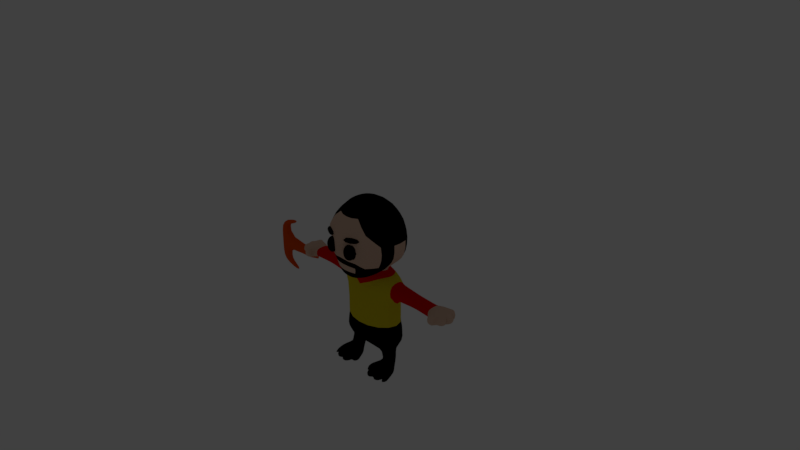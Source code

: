 # Source: enemy_explorer.blend  (saved by Blender 2.79.0; exported with 4.5.12 LTS)
import bpy
from mathutils import Matrix  # noqa: F401  (used for matrix-valued properties, if any)

bpy.ops.wm.read_factory_settings(use_empty=True)
scene = bpy.context.scene
scene.name = 'Scene'

# ---- collections
col_collection_1 = bpy.data.collections.new('Collection 1'); scene.collection.children.link(col_collection_1)
col_collection_11 = bpy.data.collections.new('Collection 11'); scene.collection.children.link(col_collection_11)
col_collection_11.hide_render = True
col_collection_11.hide_viewport = True

# ---- materials (node trees are filled in below, after node groups)
mat_skin = bpy.data.materials.new('skin')
mat_skin.alpha_threshold = 0.0
mat_skin.use_transparent_shadow = False
mat_skin.diffuse_color = (0.7484, 0.5089, 0.3786, 1.0)
mat_skin.roughness = 0.5
mat_skin.specular_intensity = 0.0
mat_skin.line_color = (0.0, 0.0, 0.0, 1.0)
mat_robe = bpy.data.materials.new('robe')
mat_robe.alpha_threshold = 0.0
mat_robe.use_transparent_shadow = False
mat_robe.diffuse_color = (0.8, 0.0, 0.0, 1.0)
mat_robe.roughness = 0.5
mat_robe.specular_intensity = 0.0
mat_hair = bpy.data.materials.new('hair')
mat_hair.alpha_threshold = 0.0
mat_hair.use_transparent_shadow = False
mat_hair.diffuse_color = (0.723, 0.5968, 0.0121, 1.0)
mat_hair.roughness = 0.5
mat_hair.specular_intensity = 0.0
mat_hair.line_color = (0.0, 0.0, 0.0, 1.0)
mat_eye = bpy.data.materials.new('eye')
mat_eye.alpha_threshold = 0.0
mat_eye.use_transparent_shadow = False
mat_eye.diffuse_color = (0.0, 0.0, 0.0, 1.0)
mat_eye.roughness = 0.5
mat_brown = bpy.data.materials.new('brown')
mat_brown.alpha_threshold = 0.0
mat_brown.use_transparent_shadow = False
mat_brown.diffuse_color = (0.8, 0.08273, 0.0, 1.0)
mat_brown.roughness = 0.5
mat_brown.specular_intensity = 0.0

# ---- material node trees

# ---- world
world_world = bpy.data.worlds.new('World'); scene.world = world_world
world_world.color = (0.05088, 0.05088, 0.05088)
world_world.use_sun_shadow = False
world_world.sun_shadow_jitter_overblur = 0.0
world_world.cycles.sampling_method = 'MANUAL'

# ---- cameras
cam_camera = bpy.data.cameras.new('Camera')
cam_camera.clip_end = 100.0
cam_camera.lens = 35.0
cam_camera.sensor_width = 32.0
cam_camera.sensor_height = 18.0
cam_camera.ortho_scale = 7.314
cam_camera.dof.focus_distance = 0.0
cam_camera.dof.aperture_fstop = 128.0

# ---- lights
light_lamp = bpy.data.lights.new('Lamp', 'POINT')
light_lamp.transmission_factor = 0.0
light_lamp.cutoff_distance = 30.0
light_lamp.energy = 100.0
light_lamp.shadow_buffer_clip_start = 1.001
light_lamp.shadow_soft_size = 0.1
light_lamp.shadow_maximum_resolution = 0.006
light_lamp.use_absolute_resolution = True

# ---- meshes
me_sphere_002 = bpy.data.meshes.new('Sphere.002')
me_sphere_002.from_pydata([(-0.2706, -0.2861, 0.7523), (-0.5, -0.4561, 0.7216), (-0.3827, -0.1534, 0.7523), (-0.7071, -0.1534, 0.7071), (-0.2706, -0.02079, 0.7523), (-0.5, 0.1411, 0.7216), (-0.5816, -0.3071, -1.688), (-0.322, -0.1677, -1.371), (-0.5816, -0.1267, -1.868), (-0.5816, -0.1763, -1.996), (-0.4914, -0.3445, -1.688), (-0.4149, -0.268, -1.76), (-0.3638, -0.2169, -1.868), (-0.3459, -0.199, -1.996), (-0.454, -0.4347, -1.735), (-0.3459, -0.4347, -1.76), (-0.2736, -0.4347, -1.868), (-0.2482, -0.4347, -1.996), (-0.5816, -0.4347, -1.722), (-0.4914, -0.5249, -1.742), (-0.4149, -0.6014, -1.76), (-0.3638, -0.6525, -1.868), (-0.3459, -0.6704, -1.996), (-0.5816, -0.5623, -1.742), (-0.5816, -0.6704, -1.76), (-0.5816, -0.7427, -1.868), (-0.5816, -0.768, -1.996), (-0.6718, -0.5249, -1.742), (-0.7482, -0.6014, -1.76), (-0.7993, -0.6525, -1.868), (-0.8173, -0.6704, -1.996), (-0.7091, -0.4347, -1.735), (-0.8173, -0.4347, -1.76), (-0.8895, -0.4347, -1.868), (-0.9149, -0.4347, -1.996), (-0.6718, -0.3445, -1.688), (-0.7482, -0.268, -1.76), (-0.7993, -0.2169, -1.868), (-0.8173, -0.199, -1.996), (-0.3664, -0.2116, -1.617), (-0.4258, -0.3551, -1.617), (-0.5693, -0.3539, -1.617), (-0.7127, -0.3551, -1.617), (-0.7722, -0.2116, -1.617), (-0.7127, -0.06818, -1.617), (-0.5693, -0.008751, -1.617), (-0.4258, -0.06818, -1.617), (-0.3814, -0.3111, -1.371), (-0.483, -0.3706, -1.371), (-0.6265, -0.3111, -1.371), (-0.6859, -0.1677, -1.371), (-0.6265, -0.02419, -1.371), (-0.483, 0.03524, -1.371), (-0.3814, -0.02419, -1.371), (-0.3982, -0.7617, -1.806), (-0.3577, -0.8022, -1.892), (-0.3435, -0.8164, -1.993), (-0.5303, -0.8164, -1.806), (-0.5303, -0.8737, -1.892), (-0.5303, -0.8938, -1.993), (-0.8383, -0.721, -1.847), (-0.8704, -0.753, -1.915), (-0.8817, -0.7643, -1.995), (-0.8817, -0.6163, -1.847), (-0.9271, -0.6163, -1.915), (-0.943, -0.6163, -1.995), (-0.6389, -0.7935, -1.814), (-0.6389, -0.8494, -1.898), (-0.6389, -0.869, -1.996), (-0.7678, -0.7401, -1.814), (-0.8073, -0.7796, -1.898), (-0.8212, -0.7935, -1.996), (-0.2589, -0.5573, -1.817), (-0.2058, -0.5573, -1.896), (-0.1872, -0.5573, -1.99), (-0.3096, -0.6797, -1.817), (-0.2721, -0.7172, -1.896), (-0.2589, -0.7304, -1.99), (-2.147, -0.1616, 0.203), (-1.002, -0.1492, 0.1252), (-2.147, -0.4015, 0.203), (-0.8, -0.3179, 0.1951), (-2.147, -0.4015, 0.3428), (-0.8, -0.3878, 0.3637), (-2.147, -0.4015, 0.4826), (-0.8, -0.3179, 0.5324), (-2.147, -0.1616, 0.4826), (-0.8, -0.1492, 0.6023), (-2.147, 0.07839, 0.4826), (-0.8, 0.01944, 0.5324), (-2.147, 0.07839, 0.3428), (-0.8, 0.08931, 0.3637), (-2.147, 0.07839, 0.203), (-0.8, 0.01944, 0.1951), (-2.471, -0.2213, 0.209), (-2.334, -0.1616, 0.1879), (-2.471, -0.2213, 0.4766), (-2.471, -0.2213, 0.3428), (-2.334, -0.1616, 0.4977), (-2.334, -0.4275, 0.3428), (-2.334, -0.4275, 0.1879), (-2.334, -0.4275, 0.4977), (-2.334, 0.1043, 0.4977), (-2.334, 0.1043, 0.1879), (-2.334, 0.1043, 0.3428), (-2.457, -0.02071, 0.3428), (-2.38, -0.4005, 0.3428), (-2.38, -0.4005, 0.4556), (-2.38, -0.4005, 0.23), (-2.457, -0.02071, 0.4556), (-2.457, -0.02071, 0.23), (-1.523, -0.1492, 0.1826), (-1.523, -0.2773, 0.2357), (-1.523, -0.3304, 0.3637), (-1.523, -0.2773, 0.4918), (-1.523, -0.1492, 0.5449), (-1.523, -0.02116, 0.4918), (-1.523, 0.03189, 0.3637), (-1.523, -0.02116, 0.2357), (-2.547, 0.05782, 0.244), (-2.547, 0.05782, 0.3343), (-2.547, 0.05782, 0.4246), (-2.436, 0.1714, 0.2104), (-2.436, 0.1714, 0.4583), (-2.436, 0.1714, 0.3343), (-2.603, -0.02199, 0.3325), (-2.603, -0.02199, 0.2451), (-2.603, -0.02199, 0.4199), (-2.616, -0.1974, 0.4361), (-2.616, -0.1974, 0.3325), (-2.616, -0.1974, 0.2288), (-2.512, -0.444, 0.4312), (-2.593, -0.2863, 0.4476), (-2.593, -0.2863, 0.238), (-2.512, -0.444, 0.2544), (-2.512, -0.444, 0.3428), (-2.593, -0.2863, 0.3428), (-2.16, -0.5248, 0.2291), (-2.326, -0.5459, 0.4688), (-2.326, -0.5459, 0.2168), (-2.326, -0.5459, 0.3428), (-2.16, -0.5248, 0.4565), (-2.16, -0.5248, 0.3428), (-2.029, -0.3283, 0.2364), (-2.029, -0.3417, 0.3492), (-2.029, -0.3283, 0.462), (-2.029, -0.1578, 0.4753), (-2.029, 0.01271, 0.462), (-2.029, 0.02607, 0.3492), (-2.029, 0.01271, 0.2364), (-2.029, -0.1578, 0.223), (-1.282, -0.1492, 0.1635), (-1.041, -0.1492, 0.1443), (-1.041, -0.3044, 0.2086), (-1.282, -0.2909, 0.2221), (-1.041, -0.3687, 0.3637), (-1.282, -0.3495, 0.3637), (-1.041, -0.3044, 0.5189), (-1.282, -0.2909, 0.5054), (-1.041, -0.1492, 0.5832), (-1.282, -0.1492, 0.564), (-1.041, 0.005907, 0.5189), (-1.282, -0.007627, 0.5054), (-1.041, 0.07017, 0.3637), (-1.282, 0.05103, 0.3637), (-1.041, 0.005907, 0.2086), (-1.282, -0.007627, 0.2221), (-1.776, -0.1535, 0.2028), (-1.776, -0.3028, 0.236), (-1.776, -0.336, 0.3565), (-1.776, -0.3028, 0.4769), (-1.776, -0.1535, 0.5101), (-1.776, -0.004228, 0.4769), (-1.776, 0.02898, 0.3565), (-1.776, -0.004228, 0.236), (-0.6533, -0.5476, 0.3972), (-0.571, -0.5797, 0.01449), (-0.5919, -0.5797, -0.3682), (-0.6895, -0.5692, -1.135), (-0.8639, -0.1575, 0.01449), (-0.8848, -0.1575, -0.3682), (-0.975, -0.1575, -1.135), (-1.995, -0.3409, 0.3502), (-0.6533, 0.2326, 0.3972), (-0.571, 0.2647, 0.01449), (-0.5919, 0.2647, -0.3682), (-0.6895, 0.2542, -1.135), (-1.995, -0.3249, 0.2363), (-0.5875, -0.5771, -0.6739), (-0.5936, -0.5745, -0.7548), (-0.652, -0.5718, -0.8711), (-0.8786, -0.1575, -0.6739), (-0.8828, -0.1575, -0.7548), (-0.9394, -0.1575, -0.8711), (-0.5875, 0.2621, -0.6739), (-0.5936, 0.2594, -0.7548), (-0.652, 0.2568, -0.8711), (-1.995, -0.3249, 0.464), (-1.995, -0.1572, 0.48), (-1.995, 0.01043, 0.464), (-1.995, 0.02646, 0.3502), (-1.995, 0.01043, 0.2363), (-1.995, -0.1572, 0.2203), (-0.2706, -0.06759, 2.603), (-0.4948, 0.1618, 2.387), (-0.6216, 0.3151, 2.062), (-0.6661, 0.3689, 1.68), (-0.6216, 0.3151, 1.297), (-0.4948, 0.07459, 0.9724), (-0.3827, -0.3382, 2.603), (-0.6661, -0.3382, 2.387), (-0.8454, -0.3382, 2.062), (-0.9084, -0.3382, 1.68), (-0.9047, -0.3382, 1.297), (-0.6661, -0.4254, 0.9724), (-0.3827, -0.6798, 0.7556), (-0.2706, -0.6088, 2.603), (-0.4948, -0.8382, 2.387), (-0.6216, -0.9915, 2.062), (-0.6174, -0.9906, 1.68), (-0.5729, -0.9368, 1.297), (-0.4948, -0.9254, 0.9724), (-0.2706, -0.9504, 0.7556), (-0.3415, -0.7792, 0.7556), (-0.6032, -0.6091, 0.9724), (-0.7632, -0.5782, 1.297), (-0.8194, -0.5979, 1.68), (-0.7632, -0.5782, 2.062), (-0.6032, -0.5219, 2.387), (-0.3415, -0.4376, 2.603), (-0.9054, 0.08301, 1.297), (-0.9059, 0.1177, 1.68), (-0.8439, 0.08301, 2.062), (-0.5557, -0.01582, 2.387), (-0.3104, -0.1637, 2.603), (-0.3104, -0.5053, 0.7556), (-0.5557, -0.103, 0.9724), (-0.5983, 0.2414, 1.111), (-0.7427, -0.3882, 1.111), (-0.5003, -0.8989, 1.111), (-0.6715, -0.5959, 1.111), (-0.7548, -0.02359, 1.111), (-0.4069, -1.099, 2.062), (-0.3305, -0.9205, 2.387), (-0.1631, -0.6533, 2.603), (-0.1631, -0.995, 0.7556), (-0.3305, -1.008, 0.9724), (-0.4069, -1.099, 1.297), (-0.3631, -1.047, 1.111), (-0.3073, -1.158, 1.778), (-0.26, -1.179, 1.765), (-0.2198, -1.198, 1.726), (-0.193, -1.21, 1.669), (-0.1836, -1.214, 1.601), (-0.193, -1.21, 1.533), (-0.2198, -1.198, 1.476), (-0.26, -1.179, 1.437), (-0.3073, -1.158, 1.424), (-0.2449, -1.223, 1.803), (-0.2065, -1.262, 1.756), (-0.1807, -1.288, 1.685), (-0.1717, -1.297, 1.601), (-0.1807, -1.288, 1.517), (-0.2065, -1.262, 1.446), (-0.2449, -1.223, 1.399), (-0.2903, -1.242, 1.803), (-0.2903, -1.297, 1.756), (-0.2903, -1.333, 1.685), (-0.2903, -1.346, 1.601), (-0.2903, -1.333, 1.517), (-0.2903, -1.297, 1.446), (-0.2903, -1.242, 1.399), (-0.3357, -1.223, 1.803), (-0.3742, -1.262, 1.756), (-0.3999, -1.288, 1.685), (-0.409, -1.297, 1.601), (-0.3999, -1.288, 1.517), (-0.3742, -1.262, 1.446), (-0.3357, -1.223, 1.399), (-0.3545, -1.178, 1.803), (-0.409, -1.178, 1.756), (-0.4453, -1.178, 1.685), (-0.4581, -1.178, 1.601), (-0.4453, -1.178, 1.517), (-0.409, -1.178, 1.446), (-0.3545, -1.178, 1.399), (-0.3398, -1.14, 1.765), (-0.3673, -1.125, 1.726), (-0.3857, -1.115, 1.669), (-0.3921, -1.112, 1.601), (-0.3857, -1.115, 1.533), (-0.3673, -1.125, 1.476), (-0.3398, -1.14, 1.437), (-0.5602, -1.173, 1.851), (-0.5602, -1.173, 1.999), (-0.1753, -1.244, 1.851), (-0.1753, -1.244, 1.999), (-0.1766, -1.344, 1.851), (-0.1766, -1.344, 1.999), (-0.5588, -1.073, 1.999), (-0.5588, -1.073, 1.851), (0.2706, -0.2861, 0.7523), (0.5, -0.4561, 0.7216), (0.3827, -0.1534, 0.7523), (0.7071, -0.1534, 0.7071), (0.2706, -0.02079, 0.7523), (0.5, 0.1411, 0.7216), (0.5816, -0.3071, -1.688), (0.322, -0.1677, -1.371), (0.5816, -0.1267, -1.868), (0.5816, -0.1763, -1.996), (0.4914, -0.3445, -1.688), (0.4149, -0.268, -1.76), (0.3638, -0.2169, -1.868), (0.3459, -0.199, -1.996), (0.454, -0.4347, -1.735), (0.3459, -0.4347, -1.76), (0.2736, -0.4347, -1.868), (0.2482, -0.4347, -1.996), (0.5816, -0.4347, -1.722), (0.4914, -0.5249, -1.742), (0.4149, -0.6014, -1.76), (0.3638, -0.6525, -1.868), (0.3459, -0.6704, -1.996), (0.5816, -0.5623, -1.742), (0.5816, -0.6704, -1.76), (0.5816, -0.7427, -1.868), (0.5816, -0.768, -1.996), (0.6718, -0.5249, -1.742), (0.7482, -0.6014, -1.76), (0.7993, -0.6525, -1.868), (0.8173, -0.6704, -1.996), (0.7091, -0.4347, -1.735), (0.8173, -0.4347, -1.76), (0.8895, -0.4347, -1.868), (0.9149, -0.4347, -1.996), (0.6718, -0.3445, -1.688), (0.7482, -0.268, -1.76), (0.7993, -0.2169, -1.868), (0.8173, -0.199, -1.996), (0.3664, -0.2116, -1.617), (0.4258, -0.3551, -1.617), (0.5693, -0.3539, -1.617), (0.7127, -0.3551, -1.617), (0.7722, -0.2116, -1.617), (0.7127, -0.06818, -1.617), (0.5693, -0.008751, -1.617), (0.4258, -0.06818, -1.617), (0.3814, -0.3111, -1.371), (0.483, -0.3706, -1.371), (0.6265, -0.3111, -1.371), (0.6859, -0.1677, -1.371), (0.6265, -0.02419, -1.371), (0.483, 0.03524, -1.371), (0.3814, -0.02419, -1.371), (0.3982, -0.7617, -1.806), (0.3577, -0.8022, -1.892), (0.3435, -0.8164, -1.993), (0.5303, -0.8164, -1.806), (0.5303, -0.8737, -1.892), (0.5303, -0.8938, -1.993), (0.8383, -0.721, -1.847), (0.8704, -0.753, -1.915), (0.8817, -0.7643, -1.995), (0.8817, -0.6163, -1.847), (0.9271, -0.6163, -1.915), (0.943, -0.6163, -1.995), (0.6389, -0.7935, -1.814), (0.6389, -0.8494, -1.898), (0.6389, -0.869, -1.996), (0.7678, -0.7401, -1.814), (0.8073, -0.7796, -1.898), (0.8212, -0.7935, -1.996), (0.2589, -0.5573, -1.817), (0.2058, -0.5573, -1.896), (0.1872, -0.5573, -1.99), (0.3096, -0.6797, -1.817), (0.2721, -0.7172, -1.896), (0.2589, -0.7304, -1.99), (2.147, -0.1616, 0.203), (1.002, -0.1492, 0.1252), (2.147, -0.4015, 0.203), (0.8, -0.3179, 0.1951), (2.147, -0.4015, 0.3428), (0.8, -0.3878, 0.3637), (2.147, -0.4015, 0.4826), (0.8, -0.3179, 0.5324), (2.147, -0.1616, 0.4826), (0.8, -0.1492, 0.6023), (2.147, 0.07839, 0.4826), (0.8, 0.01944, 0.5324), (2.147, 0.07839, 0.3428), (0.8, 0.08931, 0.3637), (2.147, 0.07839, 0.203), (0.8, 0.01944, 0.1951), (2.471, -0.2213, 0.209), (2.334, -0.1616, 0.1879), (2.471, -0.2213, 0.4766), (2.471, -0.2213, 0.3428), (2.334, -0.1616, 0.4977), (2.334, -0.4275, 0.3428), (2.334, -0.4275, 0.1879), (2.334, -0.4275, 0.4977), (2.334, 0.1043, 0.4977), (2.334, 0.1043, 0.1879), (2.334, 0.1043, 0.3428), (2.457, -0.02071, 0.3428), (2.38, -0.4005, 0.3428), (2.38, -0.4005, 0.4556), (2.38, -0.4005, 0.23), (2.457, -0.02071, 0.4556), (2.457, -0.02071, 0.23), (1.523, -0.1492, 0.1826), (1.523, -0.2773, 0.2357), (1.523, -0.3304, 0.3637), (1.523, -0.2773, 0.4918), (1.523, -0.1492, 0.5449), (1.523, -0.02116, 0.4918), (1.523, 0.03189, 0.3637), (1.523, -0.02116, 0.2357), (2.547, 0.05782, 0.244), (2.547, 0.05782, 0.3343), (2.547, 0.05782, 0.4246), (2.436, 0.1714, 0.2104), (2.436, 0.1714, 0.4583), (2.436, 0.1714, 0.3343), (2.603, -0.02199, 0.3325), (2.603, -0.02199, 0.2451), (2.603, -0.02199, 0.4199), (2.616, -0.1974, 0.4361), (2.616, -0.1974, 0.3325), (2.616, -0.1974, 0.2288), (2.512, -0.444, 0.4312), (2.593, -0.2863, 0.4476), (2.593, -0.2863, 0.238), (2.512, -0.444, 0.2544), (2.512, -0.444, 0.3428), (2.593, -0.2863, 0.3428), (2.16, -0.5248, 0.2291), (2.326, -0.5459, 0.4688), (2.326, -0.5459, 0.2168), (2.326, -0.5459, 0.3428), (2.16, -0.5248, 0.4565), (2.16, -0.5248, 0.3428), (2.029, -0.3283, 0.2364), (2.029, -0.3417, 0.3492), (2.029, -0.3283, 0.462), (2.029, -0.1578, 0.4753), (2.029, 0.01271, 0.462), (2.029, 0.02607, 0.3492), (2.029, 0.01271, 0.2364), (2.029, -0.1578, 0.223), (1.282, -0.1492, 0.1635), (1.041, -0.1492, 0.1443), (1.041, -0.3044, 0.2086), (1.282, -0.2909, 0.2221), (1.041, -0.3687, 0.3637), (1.282, -0.3495, 0.3637), (1.041, -0.3044, 0.5189), (1.282, -0.2909, 0.5054), (1.041, -0.1492, 0.5832), (1.282, -0.1492, 0.564), (1.041, 0.005907, 0.5189), (1.282, -0.007627, 0.5054), (1.041, 0.07017, 0.3637), (1.282, 0.05103, 0.3637), (1.041, 0.005907, 0.2086), (1.282, -0.007627, 0.2221), (1.776, -0.1535, 0.2028), (1.776, -0.3028, 0.236), (1.776, -0.336, 0.3565), (1.776, -0.3028, 0.4769), (1.776, -0.1535, 0.5101), (1.776, -0.004228, 0.4769), (1.776, 0.02898, 0.3565), (1.776, -0.004228, 0.236), (0.6533, -0.5476, 0.3972), (0.571, -0.5797, 0.01449), (0.5919, -0.5797, -0.3682), (0.6895, -0.5692, -1.135), (0.8639, -0.1575, 0.01449), (0.8848, -0.1575, -0.3682), (0.975, -0.1575, -1.135), (1.995, -0.3409, 0.3502), (0.6533, 0.2326, 0.3972), (0.571, 0.2647, 0.01449), (0.5919, 0.2647, -0.3682), (0.6895, 0.2542, -1.135), (1.995, -0.3249, 0.2363), (0.5875, -0.5771, -0.6739), (0.5936, -0.5745, -0.7548), (0.652, -0.5718, -0.8711), (0.8786, -0.1575, -0.6739), (0.8828, -0.1575, -0.7548), (0.9394, -0.1575, -0.8711), (0.5875, 0.2621, -0.6739), (0.5936, 0.2594, -0.7548), (0.652, 0.2568, -0.8711), (1.995, -0.3249, 0.464), (1.995, -0.1572, 0.48), (1.995, 0.01043, 0.464), (1.995, 0.02646, 0.3502), (1.995, 0.01043, 0.2363), (1.995, -0.1572, 0.2203), (0.2706, -0.06759, 2.603), (0.4948, 0.1618, 2.387), (0.6216, 0.3151, 2.062), (0.6661, 0.3689, 1.68), (0.6216, 0.3151, 1.297), (0.4948, 0.07459, 0.9724), (0.3827, -0.3382, 2.603), (0.6661, -0.3382, 2.387), (0.8454, -0.3382, 2.062), (0.9084, -0.3382, 1.68), (0.9047, -0.3382, 1.297), (0.6661, -0.4254, 0.9724), (0.3827, -0.6798, 0.7556), (0.2706, -0.6088, 2.603), (0.4948, -0.8382, 2.387), (0.6216, -0.9915, 2.062), (0.6174, -0.9906, 1.68), (0.5729, -0.9368, 1.297), (0.4948, -0.9254, 0.9724), (0.2706, -0.9504, 0.7556), (0.3415, -0.7792, 0.7556), (0.6032, -0.6091, 0.9724), (0.7632, -0.5782, 1.297), (0.8194, -0.5979, 1.68), (0.7632, -0.5782, 2.062), (0.6032, -0.5219, 2.387), (0.3415, -0.4376, 2.603), (0.9054, 0.08301, 1.297), (0.9059, 0.1177, 1.68), (0.8439, 0.08301, 2.062), (0.5557, -0.01582, 2.387), (0.3104, -0.1637, 2.603), (0.3104, -0.5053, 0.7556), (0.5557, -0.103, 0.9724), (0.5983, 0.2414, 1.111), (0.7427, -0.3882, 1.111), (0.5003, -0.8989, 1.111), (0.6715, -0.5959, 1.111), (0.7548, -0.02359, 1.111), (0.4069, -1.099, 2.062), (0.3305, -0.9205, 2.387), (0.1631, -0.6533, 2.603), (0.1631, -0.995, 0.7556), (0.3305, -1.008, 0.9724), (0.4069, -1.099, 1.297), (0.3631, -1.047, 1.111), (0.3073, -1.158, 1.778), (0.26, -1.179, 1.765), (0.2198, -1.198, 1.726), (0.193, -1.21, 1.669), (0.1836, -1.214, 1.601), (0.193, -1.21, 1.533), (0.2198, -1.198, 1.476), (0.26, -1.179, 1.437), (0.3073, -1.158, 1.424), (0.2449, -1.223, 1.803), (0.2065, -1.262, 1.756), (0.1807, -1.288, 1.685), (0.1717, -1.297, 1.601), (0.1807, -1.288, 1.517), (0.2065, -1.262, 1.446), (0.2449, -1.223, 1.399), (0.2903, -1.242, 1.803), (0.2903, -1.297, 1.756), (0.2903, -1.333, 1.685), (0.2903, -1.346, 1.601), (0.2903, -1.333, 1.517), (0.2903, -1.297, 1.446), (0.2903, -1.242, 1.399), (0.3357, -1.223, 1.803), (0.3742, -1.262, 1.756), (0.3999, -1.288, 1.685), (0.409, -1.297, 1.601), (0.3999, -1.288, 1.517), (0.3742, -1.262, 1.446), (0.3357, -1.223, 1.399), (0.3545, -1.178, 1.803), (0.409, -1.178, 1.756), (0.4453, -1.178, 1.685), (0.4581, -1.178, 1.601), (0.4453, -1.178, 1.517), (0.409, -1.178, 1.446), (0.3545, -1.178, 1.399), (0.3398, -1.14, 1.765), (0.3673, -1.125, 1.726), (0.3857, -1.115, 1.669), (0.3921, -1.112, 1.601), (0.3857, -1.115, 1.533), (0.3673, -1.125, 1.476), (0.3398, -1.14, 1.437), (0.5602, -1.173, 1.851), (0.5602, -1.173, 1.999), (0.1753, -1.244, 1.851), (0.1753, -1.244, 1.999), (0.1766, -1.344, 1.851), (0.1766, -1.344, 1.999), (0.5588, -1.073, 1.999), (0.5588, -1.073, 1.851), (0.0, -0.5797, 0.7216), (0.0, 0.03415, 0.7523), (0.0, 0.2647, 0.7216), (0.0, 0.4396, 0.01449), (0.0, -0.7092, 0.3972), (0.0, -0.7546, 0.01449), (0.0, -0.7546, -0.3682), (0.0, -0.7397, -1.135), (0.0, -0.1575, -1.135), (0.0, 0.3942, 0.3972), (0.0, 0.4396, -0.3682), (0.0, 0.4247, -1.135), (0.0, -0.7509, -0.6739), (0.0, -0.7472, -0.7548), (0.0, -0.7434, -0.8711), (0.0, 0.4359, -0.6739), (0.0, 0.4322, -0.7548), (0.0, 0.4284, -0.8711), (0.0, 0.6618, 1.68), (0.0, -0.3382, 2.68), (0.0, -0.7209, 2.603), (0.0, -1.045, 2.387), (0.0, -1.262, 2.062), (0.0, -1.338, 1.68), (0.0, -1.262, 1.364), (0.0, -1.133, 0.9932), (0.0, -1.062, 0.7556), (0.0, 0.04449, 2.603), (0.0, 0.3689, 2.387), (0.0, 0.5857, 2.062), (0.0, 0.6739, 1.297), (0.0, 0.2817, 0.9724), (0.0, -1.188, 1.195), (0.0, 0.5258, 1.111), (-3.29, -0.3174, 0.7266), (-3.608, -0.3569, 0.2865), (-3.29, -0.1734, 0.7266), (-3.608, -0.1339, 0.2865), (-3.341, -0.1339, 0.6559), (-2.048, -0.3569, 0.2865), (-3.341, -0.3569, 0.6559), (-2.048, -0.1339, 0.2865), (-3.608, -0.1339, 0.6559), (-3.341, -0.1339, 0.2865), (-3.608, -0.3569, 0.6559), (-3.341, -0.3569, 0.2865), (-3.431, -0.3174, 0.8266), (-3.431, -0.1734, 0.8266), (-2.951, -0.2813, 0.8723), (-2.993, -0.2813, 0.9472), (-2.951, -0.2095, 0.8723), (-2.993, -0.2095, 0.9472), (-3.29, -0.3174, -0.3766), (-3.608, -0.3569, 0.06347), (-3.29, -0.1734, -0.3766), (-3.608, -0.1339, 0.06347), (-3.341, -0.1339, -0.3059), (-2.048, -0.3569, 0.06347), (-3.341, -0.3569, -0.3059), (-2.048, -0.1339, 0.06347), (-3.608, -0.1339, -0.3059), (-3.341, -0.1339, 0.06347), (-3.608, -0.3569, -0.3059), (-3.341, -0.3569, 0.06347), (-3.608, -0.3569, 0.175), (-3.608, -0.1339, 0.175), (-2.048, -0.1339, 0.175), (-2.048, -0.3569, 0.175), (-3.341, -0.3569, 0.175), (-3.341, -0.1339, 0.175), (-3.431, -0.3174, -0.4766), (-3.431, -0.1734, -0.4766), (-2.951, -0.2813, -0.5223), (-2.993, -0.2813, -0.5972), (-2.951, -0.2095, -0.5223), (-2.993, -0.2095, -0.5972)], [], [(152, 79, 81, 153), (1, 0, 2, 3), (3, 2, 4, 5), (5, 4, 603, 604), (9, 8, 12, 13), (45, 52, 53, 46), (44, 51, 52, 45), (13, 12, 16, 17), (12, 11, 15, 16), (11, 10, 14, 15), (22, 17, 74, 77), (15, 20, 75, 72), (15, 14, 19, 20), (32, 33, 64, 63), (33, 34, 65, 64), (20, 19, 23, 24), (30, 26, 68, 71), (24, 28, 69, 66), (24, 23, 27, 28), (34, 30, 62, 65), (28, 32, 63, 60), (28, 27, 31, 32), (9, 13, 17, 22, 26, 30, 34, 38), (34, 33, 37, 38), (33, 32, 36, 37), (32, 31, 35, 36), (6, 18, 10), (10, 18, 14), (14, 18, 19), (19, 18, 23), (23, 18, 27), (27, 18, 31), (31, 18, 35), (38, 37, 8, 9), (46, 53, 7, 39), (43, 50, 51, 44), (35, 18, 6), (42, 49, 50, 43), (41, 48, 49, 42), (40, 47, 48, 41), (39, 7, 47, 40), (42, 35, 6, 41), (41, 6, 10, 40), (36, 35, 42, 43), (37, 36, 43, 44), (45, 8, 37, 44), (8, 45, 46, 12), (10, 11, 39, 40), (11, 12, 46, 39), (56, 55, 58, 59), (55, 54, 57, 58), (61, 60, 63, 64), (30, 29, 61, 62), (29, 28, 60, 61), (20, 24, 57, 54), (26, 22, 56, 59), (25, 26, 59, 58), (24, 25, 58, 57), (22, 21, 55, 56), (21, 20, 54, 55), (68, 67, 70, 71), (67, 66, 69, 70), (29, 30, 71, 70), (28, 29, 70, 69), (26, 25, 67, 68), (25, 24, 66, 67), (74, 73, 76, 77), (73, 72, 75, 76), (21, 22, 77, 76), (20, 21, 76, 75), (17, 16, 73, 74), (16, 15, 72, 73), (153, 81, 83, 155), (155, 83, 85, 157), (157, 85, 87, 159), (159, 87, 89, 161), (161, 89, 91, 163), (165, 93, 79, 152), (163, 91, 93, 165), (87, 85, 1, 3), (89, 87, 3, 5), (101, 84, 86, 98), (98, 86, 88, 102), (110, 103, 95, 94), (107, 101, 98, 96), (101, 107, 106, 99), (96, 98, 102, 109), (94, 95, 100, 108), (102, 88, 90, 104), (104, 90, 92, 103), (99, 106, 108, 100), (95, 78, 80, 100), (173, 117, 118, 174), (174, 118, 111, 167), (172, 116, 117, 173), (171, 115, 116, 172), (170, 114, 115, 171), (169, 113, 114, 170), (168, 112, 113, 169), (167, 111, 112, 168), (103, 92, 78, 95), (104, 103, 122, 124), (109, 102, 123, 121), (102, 104, 124, 123), (103, 110, 119, 122), (110, 105, 120, 119), (105, 109, 121, 120), (94, 97, 129, 130), (110, 94, 130, 126), (97, 96, 128, 129), (96, 109, 127, 128), (105, 110, 126, 125), (109, 105, 125, 127), (97, 94, 133, 136), (96, 97, 136, 132), (106, 107, 131, 135), (108, 106, 135, 134), (107, 96, 132, 131), (94, 108, 134, 133), (80, 82, 142, 137), (82, 84, 141, 142), (122, 119, 120, 121, 123, 124), (101, 99, 140, 138), (133, 134, 135, 131, 132, 136), (100, 80, 137, 139), (84, 101, 138, 141), (142, 141, 138, 140, 139, 137), (99, 100, 139, 140), (129, 128, 127, 125, 126, 130), (78, 150, 143, 80), (80, 143, 144, 82), (82, 144, 145, 84), (84, 145, 146, 86), (86, 146, 147, 88), (88, 147, 148, 90), (92, 149, 150, 78), (90, 148, 149, 92), (1, 602, 0), (117, 164, 166, 118), (164, 163, 165, 166), (118, 166, 151, 111), (166, 165, 152, 151), (116, 162, 164, 117), (162, 161, 163, 164), (115, 160, 162, 116), (160, 159, 161, 162), (114, 158, 160, 115), (158, 157, 159, 160), (113, 156, 158, 114), (156, 155, 157, 158), (112, 154, 156, 113), (154, 153, 155, 156), (111, 151, 154, 112), (151, 152, 153, 154), (202, 167, 168, 187), (187, 168, 169, 182), (182, 169, 170, 197), (197, 170, 171, 198), (198, 171, 172, 199), (199, 172, 173, 200), (201, 174, 167, 202), (200, 173, 174, 201), (48, 609, 178, 49), (608, 607, 176, 177), (175, 606, 1), (614, 608, 177, 188), (607, 606, 175, 176), (188, 177, 180, 191), (49, 178, 181, 50), (177, 176, 179, 180), (191, 180, 185, 194), (50, 181, 186, 51), (180, 179, 184, 185), (51, 186, 613, 52), (185, 184, 605, 612), (604, 611, 5), (194, 185, 612, 617), (186, 196, 619, 613), (196, 195, 618, 619), (195, 194, 617, 618), (181, 193, 196, 186), (193, 192, 195, 196), (192, 191, 194, 195), (178, 190, 193, 181), (190, 189, 192, 193), (189, 188, 191, 192), (609, 616, 190, 178), (616, 615, 189, 190), (615, 614, 188, 189), (79, 179, 81), (184, 179, 93), (93, 91, 183, 184), (81, 176, 175, 83), (1, 85, 83, 175), (5, 183, 91, 89), (148, 200, 201, 149), (149, 201, 202, 150), (147, 199, 200, 148), (146, 198, 199, 147), (145, 197, 198, 146), (144, 182, 197, 145), (143, 187, 182, 144), (150, 202, 187, 143), (630, 204, 203, 629), (4, 2, 208), (632, 207, 206, 620), (631, 205, 204, 630), (629, 203, 621), (4, 208, 633, 603), (620, 206, 205, 631), (230, 213, 212, 231), (232, 211, 210, 233), (203, 234, 209, 621), (602, 215, 235, 0), (231, 212, 211, 232), (233, 210, 209, 234), (235, 215, 214, 236), (602, 222, 223, 215), (240, 239, 220, 225), (219, 218, 226), (228, 217, 216, 229), (223, 222, 221, 224), (225, 220, 219, 226), (227, 218, 217, 228), (209, 229, 216, 621), (247, 257, 292, 220), (243, 623, 622), (245, 628, 627, 246), (256, 257, 247, 626), (242, 624, 623, 243), (216, 244, 622, 621), (602, 628, 245, 222), (248, 634, 626, 247), (211, 227, 228, 210), (213, 225, 226, 212), (215, 223, 224, 214), (210, 228, 229, 209), (212, 226, 227, 211), (0, 235, 236, 208), (204, 233, 234, 203), (206, 231, 232, 205), (205, 232, 233, 204), (207, 230, 231, 206), (208, 236, 241, 237), (214, 224, 240, 238), (224, 221, 239, 240), (236, 214, 238, 241), (633, 208, 237, 635), (221, 246, 248, 239), (248, 247, 239), (217, 218, 243), (219, 289, 288), (222, 245, 246, 221), (217, 243, 244, 216), (290, 289, 220), (627, 634, 248, 246), (247, 220, 239), (257, 256, 264), (255, 254, 262, 263), (253, 252, 260, 261), (251, 250, 258, 259), (256, 255, 263, 264), (254, 253, 261, 262), (252, 251, 259, 260), (250, 249, 258), (259, 258, 265, 266), (264, 263, 270, 271), (262, 261, 268, 269), (260, 259, 266, 267), (258, 249, 265), (257, 264, 271), (263, 262, 269, 270), (261, 260, 267, 268), (271, 270, 277, 278), (269, 268, 275, 276), (267, 266, 273, 274), (265, 249, 272), (257, 271, 278), (270, 269, 276, 277), (268, 267, 274, 275), (266, 265, 272, 273), (272, 249, 279), (257, 278, 285), (277, 276, 283, 284), (275, 274, 281, 282), (273, 272, 279, 280), (278, 277, 284, 285), (276, 275, 282, 283), (274, 273, 280, 281), (284, 283, 290, 291), (282, 281, 288, 289), (280, 279, 286, 287), (285, 284, 291, 292), (283, 282, 289, 290), (281, 280, 287, 288), (279, 249, 286), (257, 285, 292), (294, 299, 296, 298), (297, 295, 300, 293), (295, 296, 299, 300), (297, 293, 294, 298), (298, 296, 295, 297), (293, 300, 299, 294), (220, 289, 219), (292, 291, 220), (291, 290, 220), (626, 625, 253, 254), (254, 255, 626), (626, 255, 256), (249, 295, 300), (286, 249, 300), (299, 218, 219, 300), (287, 286, 300), (219, 288, 287, 300), (624, 296, 295, 625), (249, 250, 295), (242, 299, 296, 624), (253, 625, 252), (250, 251, 625, 295), (252, 625, 251), (242, 218, 299), (0, 208, 2), (184, 183, 611, 605), (53, 613, 610, 7), (52, 613, 53), (48, 47, 609), (7, 610, 609, 47), (243, 622, 244), (242, 243, 218), (218, 227, 226), (225, 213, 238, 240), (213, 230, 241, 238), (230, 207, 237, 241), (207, 632, 635, 237), (1, 606, 602), (611, 183, 5), (179, 176, 81), (93, 179, 79), (453, 454, 382, 380), (302, 304, 303, 301), (304, 306, 305, 303), (306, 604, 603, 305), (310, 314, 313, 309), (346, 347, 354, 353), (345, 346, 353, 352), (314, 318, 317, 313), (313, 317, 316, 312), (312, 316, 315, 311), (323, 378, 375, 318), (316, 373, 376, 321), (316, 321, 320, 315), (333, 364, 365, 334), (334, 365, 366, 335), (321, 325, 324, 320), (331, 372, 369, 327), (325, 367, 370, 329), (325, 329, 328, 324), (335, 366, 363, 331), (329, 361, 364, 333), (329, 333, 332, 328), (310, 339, 335, 331, 327, 323, 318, 314), (335, 339, 338, 334), (334, 338, 337, 333), (333, 337, 336, 332), (307, 311, 319), (311, 315, 319), (315, 320, 319), (320, 324, 319), (324, 328, 319), (328, 332, 319), (332, 336, 319), (339, 310, 309, 338), (347, 340, 308, 354), (344, 345, 352, 351), (336, 307, 319), (343, 344, 351, 350), (342, 343, 350, 349), (341, 342, 349, 348), (340, 341, 348, 308), (343, 342, 307, 336), (342, 341, 311, 307), (337, 344, 343, 336), (338, 345, 344, 337), (346, 345, 338, 309), (309, 313, 347, 346), (311, 341, 340, 312), (312, 340, 347, 313), (357, 360, 359, 356), (356, 359, 358, 355), (362, 365, 364, 361), (331, 363, 362, 330), (330, 362, 361, 329), (321, 355, 358, 325), (327, 360, 357, 323), (326, 359, 360, 327), (325, 358, 359, 326), (323, 357, 356, 322), (322, 356, 355, 321), (369, 372, 371, 368), (368, 371, 370, 367), (330, 371, 372, 331), (329, 370, 371, 330), (327, 369, 368, 326), (326, 368, 367, 325), (375, 378, 377, 374), (374, 377, 376, 373), (322, 377, 378, 323), (321, 376, 377, 322), (318, 375, 374, 317), (317, 374, 373, 316), (454, 456, 384, 382), (456, 458, 386, 384), (458, 460, 388, 386), (460, 462, 390, 388), (462, 464, 392, 390), (466, 453, 380, 394), (464, 466, 394, 392), (388, 304, 302, 386), (390, 306, 304, 388), (402, 399, 387, 385), (399, 403, 389, 387), (411, 395, 396, 404), (408, 397, 399, 402), (402, 400, 407, 408), (397, 410, 403, 399), (395, 409, 401, 396), (403, 405, 391, 389), (405, 404, 393, 391), (400, 401, 409, 407), (396, 401, 381, 379), (474, 475, 419, 418), (475, 468, 412, 419), (473, 474, 418, 417), (472, 473, 417, 416), (471, 472, 416, 415), (470, 471, 415, 414), (469, 470, 414, 413), (468, 469, 413, 412), (404, 396, 379, 393), (405, 425, 423, 404), (410, 422, 424, 403), (403, 424, 425, 405), (404, 423, 420, 411), (411, 420, 421, 406), (406, 421, 422, 410), (395, 431, 430, 398), (411, 427, 431, 395), (398, 430, 429, 397), (397, 429, 428, 410), (406, 426, 427, 411), (410, 428, 426, 406), (398, 437, 434, 395), (397, 433, 437, 398), (407, 436, 432, 408), (409, 435, 436, 407), (408, 432, 433, 397), (395, 434, 435, 409), (381, 438, 443, 383), (383, 443, 442, 385), (423, 425, 424, 422, 421, 420), (402, 439, 441, 400), (434, 437, 433, 432, 436, 435), (401, 440, 438, 381), (385, 442, 439, 402), (443, 438, 440, 441, 439, 442), (400, 441, 440, 401), (430, 431, 427, 426, 428, 429), (379, 381, 444, 451), (381, 383, 445, 444), (383, 385, 446, 445), (385, 387, 447, 446), (387, 389, 448, 447), (389, 391, 449, 448), (393, 379, 451, 450), (391, 393, 450, 449), (302, 301, 602), (418, 419, 467, 465), (465, 467, 466, 464), (419, 412, 452, 467), (467, 452, 453, 466), (417, 418, 465, 463), (463, 465, 464, 462), (416, 417, 463, 461), (461, 463, 462, 460), (415, 416, 461, 459), (459, 461, 460, 458), (414, 415, 459, 457), (457, 459, 458, 456), (413, 414, 457, 455), (455, 457, 456, 454), (412, 413, 455, 452), (452, 455, 454, 453), (503, 488, 469, 468), (488, 483, 470, 469), (483, 498, 471, 470), (498, 499, 472, 471), (499, 500, 473, 472), (500, 501, 474, 473), (502, 503, 468, 475), (501, 502, 475, 474), (349, 350, 479, 609), (608, 478, 477, 607), (476, 302, 606), (614, 489, 478, 608), (607, 477, 476, 606), (489, 492, 481, 478), (350, 351, 482, 479), (478, 481, 480, 477), (492, 495, 486, 481), (351, 352, 487, 482), (481, 486, 485, 480), (352, 353, 613, 487), (486, 612, 605, 485), (604, 306, 611), (495, 617, 612, 486), (487, 613, 619, 497), (497, 619, 618, 496), (496, 618, 617, 495), (482, 487, 497, 494), (494, 497, 496, 493), (493, 496, 495, 492), (479, 482, 494, 491), (491, 494, 493, 490), (490, 493, 492, 489), (609, 479, 491, 616), (616, 491, 490, 615), (615, 490, 489, 614), (380, 382, 480), (485, 394, 480), (394, 485, 484, 392), (382, 384, 476, 477), (302, 476, 384, 386), (306, 390, 392, 484), (449, 450, 502, 501), (450, 451, 503, 502), (448, 449, 501, 500), (447, 448, 500, 499), (446, 447, 499, 498), (445, 446, 498, 483), (444, 445, 483, 488), (451, 444, 488, 503), (630, 629, 504, 505), (305, 509, 303), (632, 620, 507, 508), (631, 630, 505, 506), (629, 621, 504), (305, 603, 633, 509), (620, 631, 506, 507), (531, 532, 513, 514), (533, 534, 511, 512), (504, 621, 510, 535), (602, 301, 536, 516), (532, 533, 512, 513), (534, 535, 510, 511), (536, 537, 515, 516), (602, 516, 524, 523), (541, 526, 521, 540), (520, 527, 519), (529, 530, 517, 518), (524, 525, 522, 523), (526, 527, 520, 521), (528, 529, 518, 519), (510, 621, 517, 530), (548, 521, 593, 558), (544, 622, 623), (546, 547, 627, 628), (557, 626, 548, 558), (543, 544, 623, 624), (517, 621, 622, 545), (602, 523, 546, 628), (549, 548, 626, 634), (512, 511, 529, 528), (514, 513, 527, 526), (516, 515, 525, 524), (511, 510, 530, 529), (513, 512, 528, 527), (301, 509, 537, 536), (505, 504, 535, 534), (507, 506, 533, 532), (506, 505, 534, 533), (508, 507, 532, 531), (509, 538, 542, 537), (515, 539, 541, 525), (525, 541, 540, 522), (537, 542, 539, 515), (633, 635, 538, 509), (522, 540, 549, 547), (549, 540, 548), (518, 544, 519), (520, 589, 590), (523, 522, 547, 546), (518, 517, 545, 544), (591, 521, 590), (627, 547, 549, 634), (548, 540, 521), (558, 565, 557), (556, 564, 563, 555), (554, 562, 561, 553), (552, 560, 559, 551), (557, 565, 564, 556), (555, 563, 562, 554), (553, 561, 560, 552), (551, 559, 550), (560, 567, 566, 559), (565, 572, 571, 564), (563, 570, 569, 562), (561, 568, 567, 560), (559, 566, 550), (558, 572, 565), (564, 571, 570, 563), (562, 569, 568, 561), (572, 579, 578, 571), (570, 577, 576, 569), (568, 575, 574, 567), (566, 573, 550), (558, 579, 572), (571, 578, 577, 570), (569, 576, 575, 568), (567, 574, 573, 566), (573, 580, 550), (558, 586, 579), (578, 585, 584, 577), (576, 583, 582, 575), (574, 581, 580, 573), (579, 586, 585, 578), (577, 584, 583, 576), (575, 582, 581, 574), (585, 592, 591, 584), (583, 590, 589, 582), (581, 588, 587, 580), (586, 593, 592, 585), (584, 591, 590, 583), (582, 589, 588, 581), (580, 587, 550), (558, 593, 586), (595, 599, 597, 600), (598, 594, 601, 596), (596, 601, 600, 597), (598, 599, 595, 594), (599, 598, 596, 597), (594, 595, 600, 601), (521, 520, 590), (593, 521, 592), (592, 521, 591), (626, 555, 554, 625), (555, 626, 556), (626, 557, 556), (550, 601, 596), (587, 601, 550), (600, 601, 520, 519), (588, 601, 587), (520, 601, 588, 589), (624, 625, 596, 597), (550, 596, 551), (543, 624, 597, 600), (554, 553, 625), (551, 596, 625, 552), (553, 552, 625), (543, 600, 519), (301, 303, 509), (485, 605, 611, 484), (354, 308, 610, 613), (353, 354, 613), (349, 609, 348), (308, 348, 609, 610), (544, 545, 622), (543, 519, 544), (519, 527, 528), (526, 541, 539, 514), (514, 539, 542, 531), (531, 542, 538, 508), (508, 538, 635, 632), (302, 602, 606), (611, 306, 484), (480, 382, 477), (394, 380, 480), (666, 637, 639, 667), (671, 645, 643, 668), (668, 643, 641, 669), (670, 647, 637, 666), (647, 645, 640, 642), (639, 637, 646, 644), (643, 645, 647, 641), (646, 642, 636, 648), (669, 641, 647, 670), (667, 639, 645, 671), (649, 648, 651, 653), (645, 639, 644, 640), (642, 640, 638, 636), (637, 647, 642, 646), (644, 646, 648, 649), (640, 644, 649, 638), (652, 653, 651, 650), (648, 636, 650, 651), (638, 649, 653, 652), (636, 638, 652, 650), (666, 667, 657, 655), (671, 668, 661, 663), (668, 669, 659, 661), (670, 666, 655, 665), (665, 660, 658, 663), (657, 662, 664, 655), (661, 659, 665, 663), (664, 672, 654, 660), (669, 670, 665, 659), (667, 671, 663, 657), (673, 677, 675, 672), (663, 658, 662, 657), (660, 654, 656, 658), (655, 664, 660, 665), (662, 673, 672, 664), (658, 656, 673, 662), (676, 674, 675, 677), (672, 675, 674, 654), (656, 676, 677, 673), (654, 674, 676, 656)])
me_sphere_002.polygons.foreach_set('use_smooth', [1, 1, 1, 1, 1, 1, 1, 1, 1, 1, 1, 1, 1, 1, 1, 1, 1, 1, 1, 1, 1, 1, 1, 1, 1, 1, 1, 1, 1, 1, 1, 1, 1, 1, 1, 1, 1, 1, 1, 1, 1, 1, 1, 1, 1, 1, 1, 1, 1, 1, 1, 1, 1, 1, 1, 1, 1, 1, 1, 1, 1, 1, 1, 1, 1, 1, 1, 1, 1, 1, 1, 1, 1, 1, 1, 1, 1, 1, 1, 1, 1, 1, 1, 1, 1, 1, 1, 1, 1, 1, 1, 1, 1, 1, 1, 1, 1, 1, 1, 1, 1, 1, 1, 1, 1, 1, 1, 1, 1, 1, 1, 1, 1, 1, 1, 1, 1, 1, 1, 1, 1, 1, 1, 1, 1, 1, 1, 1, 1, 1, 1, 1, 1, 1, 1, 1, 1, 1, 1, 1, 1, 1, 1, 1, 1, 1, 1, 1, 1, 1, 1, 1, 1, 1, 1, 1, 1, 1, 1, 1, 1, 1, 0, 0, 0, 0, 0, 0, 0, 0, 0, 0, 0, 0, 0, 1, 0, 0, 0, 0, 0, 0, 0, 0, 0, 0, 0, 0, 0, 1, 0, 1, 1, 1, 1, 1, 1, 1, 1, 1, 1, 1, 1, 0, 1, 0, 0, 0, 1, 0, 0, 0, 0, 0, 0, 0, 0, 0, 0, 0, 0, 0, 0, 0, 0, 0, 0, 0, 0, 0, 0, 0, 0, 0, 0, 0, 0, 0, 0, 0, 0, 0, 0, 0, 0, 0, 0, 0, 0, 0, 0, 0, 0, 0, 0, 0, 0, 0, 0, 0, 0, 0, 0, 0, 0, 0, 0, 0, 0, 0, 0, 0, 0, 0, 0, 0, 0, 0, 0, 0, 0, 0, 0, 0, 0, 0, 0, 0, 0, 0, 0, 0, 0, 0, 0, 0, 0, 0, 0, 0, 0, 0, 0, 0, 0, 0, 0, 0, 0, 0, 0, 0, 0, 0, 0, 0, 0, 0, 0, 0, 0, 1, 1, 1, 1, 1, 1, 0, 0, 0, 0, 0, 0, 0, 1, 1, 0, 1, 1, 1, 1, 1, 1, 1, 1, 1, 1, 1, 1, 1, 1, 1, 1, 1, 1, 1, 1, 1, 1, 1, 1, 1, 1, 1, 1, 1, 1, 1, 1, 1, 1, 1, 1, 1, 1, 1, 1, 1, 1, 1, 1, 1, 1, 1, 1, 1, 1, 1, 1, 1, 1, 1, 1, 1, 1, 1, 1, 1, 1, 1, 1, 1, 1, 1, 1, 1, 1, 1, 1, 1, 1, 1, 1, 1, 1, 1, 1, 1, 1, 1, 1, 1, 1, 1, 1, 1, 1, 1, 1, 1, 1, 1, 1, 1, 1, 1, 1, 1, 1, 1, 1, 1, 1, 1, 1, 1, 1, 1, 1, 1, 1, 1, 1, 1, 1, 1, 1, 1, 1, 1, 1, 1, 1, 1, 1, 1, 1, 1, 1, 1, 1, 1, 1, 1, 1, 1, 1, 1, 1, 1, 1, 1, 1, 1, 1, 1, 1, 1, 1, 1, 1, 1, 1, 1, 1, 1, 1, 1, 1, 1, 0, 0, 0, 0, 0, 0, 0, 0, 0, 0, 0, 0, 0, 1, 0, 0, 0, 0, 0, 0, 0, 0, 0, 0, 0, 0, 0, 1, 0, 1, 1, 1, 1, 1, 1, 1, 1, 1, 1, 1, 1, 0, 1, 0, 0, 0, 1, 0, 0, 0, 0, 0, 0, 0, 0, 0, 0, 0, 0, 0, 0, 0, 0, 0, 0, 0, 0, 0, 0, 0, 0, 0, 0, 0, 0, 0, 0, 0, 0, 0, 0, 0, 0, 0, 0, 0, 0, 0, 0, 0, 0, 0, 0, 0, 0, 0, 0, 0, 0, 0, 0, 0, 0, 0, 0, 0, 0, 0, 0, 0, 0, 0, 0, 0, 0, 0, 0, 0, 0, 0, 0, 0, 0, 0, 0, 0, 0, 0, 0, 0, 0, 0, 0, 0, 0, 0, 0, 0, 0, 0, 0, 0, 0, 0, 0, 0, 0, 0, 0, 0, 0, 0, 0, 0, 0, 0, 0, 0, 0, 1, 1, 1, 1, 1, 1, 0, 0, 0, 0, 0, 0, 0, 1, 1, 0, 1, 0, 0, 0, 0, 0, 0, 0, 0, 0, 0, 0, 0, 0, 0, 0, 0, 0, 0, 0, 0, 0, 0, 0, 0, 0, 0, 0, 0, 0, 0, 0, 0, 0, 0, 0, 0, 0, 0, 0, 0])
me_sphere_002.polygons.foreach_set('material_index', [1, 1, 1, 1, 3, 3, 3, 3, 3, 3, 3, 3, 3, 3, 3, 3, 3, 3, 3, 3, 3, 3, 3, 3, 3, 3, 3, 3, 3, 3, 3, 3, 3, 3, 3, 3, 3, 3, 3, 3, 3, 3, 3, 3, 3, 3, 3, 3, 3, 3, 3, 3, 3, 3, 3, 3, 3, 3, 3, 3, 3, 3, 3, 3, 3, 3, 3, 3, 3, 3, 3, 3, 1, 1, 1, 1, 1, 1, 1, 2, 2, 0, 0, 0, 0, 0, 0, 0, 0, 0, 0, 0, 1, 1, 1, 1, 1, 1, 1, 1, 0, 0, 0, 0, 0, 0, 0, 0, 0, 0, 0, 0, 0, 0, 0, 0, 0, 0, 0, 0, 0, 0, 0, 0, 0, 0, 0, 0, 0, 0, 0, 0, 0, 0, 0, 0, 0, 1, 1, 1, 1, 1, 1, 1, 1, 1, 1, 1, 1, 1, 1, 1, 1, 1, 1, 1, 1, 1, 1, 1, 1, 1, 3, 2, 2, 2, 2, 2, 3, 2, 2, 3, 2, 3, 2, 1, 2, 3, 3, 3, 3, 3, 3, 3, 3, 3, 3, 3, 3, 1, 2, 2, 2, 2, 2, 1, 1, 1, 1, 1, 1, 1, 1, 3, 0, 3, 3, 3, 0, 3, 0, 3, 3, 0, 3, 3, 0, 0, 0, 0, 3, 3, 0, 3, 3, 0, 3, 3, 0, 0, 3, 0, 3, 3, 3, 3, 3, 3, 0, 3, 3, 3, 3, 3, 3, 3, 0, 3, 3, 3, 3, 0, 3, 3, 0, 0, 0, 3, 3, 3, 3, 3, 3, 3, 3, 3, 3, 3, 3, 3, 3, 3, 3, 3, 3, 3, 3, 3, 3, 3, 3, 3, 3, 3, 3, 3, 3, 3, 3, 3, 3, 3, 3, 3, 3, 3, 3, 3, 3, 3, 3, 3, 3, 0, 0, 0, 0, 0, 0, 0, 0, 0, 0, 0, 0, 0, 0, 0, 0, 0, 0, 0, 2, 3, 3, 3, 3, 3, 0, 3, 3, 0, 3, 3, 1, 2, 2, 1, 1, 1, 1, 1, 3, 3, 3, 3, 3, 3, 3, 3, 3, 3, 3, 3, 3, 3, 3, 3, 3, 3, 3, 3, 3, 3, 3, 3, 3, 3, 3, 3, 3, 3, 3, 3, 3, 3, 3, 3, 3, 3, 3, 3, 3, 3, 3, 3, 3, 3, 3, 3, 3, 3, 3, 3, 3, 3, 3, 3, 3, 3, 3, 3, 3, 3, 3, 3, 3, 3, 3, 3, 1, 1, 1, 1, 1, 1, 1, 2, 2, 0, 0, 0, 0, 0, 0, 0, 0, 0, 0, 0, 1, 1, 1, 1, 1, 1, 1, 1, 0, 0, 0, 0, 0, 0, 0, 0, 0, 0, 0, 0, 0, 0, 0, 0, 0, 0, 0, 0, 0, 0, 0, 0, 0, 0, 0, 0, 0, 0, 0, 0, 0, 0, 0, 0, 0, 1, 1, 1, 1, 1, 1, 1, 1, 1, 1, 1, 1, 1, 1, 1, 1, 1, 1, 1, 1, 1, 1, 1, 1, 1, 3, 2, 2, 2, 2, 2, 3, 2, 2, 3, 2, 3, 2, 1, 2, 3, 3, 3, 3, 3, 3, 3, 3, 3, 3, 3, 3, 1, 2, 2, 2, 2, 2, 1, 1, 1, 1, 1, 1, 1, 1, 3, 0, 3, 3, 3, 0, 3, 0, 3, 3, 0, 3, 3, 0, 0, 0, 0, 3, 3, 0, 3, 3, 0, 3, 3, 0, 0, 3, 0, 3, 3, 3, 3, 3, 3, 0, 3, 3, 3, 3, 3, 3, 3, 0, 3, 3, 3, 3, 0, 3, 3, 0, 0, 0, 3, 3, 3, 3, 3, 3, 3, 3, 3, 3, 3, 3, 3, 3, 3, 3, 3, 3, 3, 3, 3, 3, 3, 3, 3, 3, 3, 3, 3, 3, 3, 3, 3, 3, 3, 3, 3, 3, 3, 3, 3, 3, 3, 3, 3, 3, 0, 0, 0, 0, 0, 0, 0, 0, 0, 0, 0, 0, 0, 0, 0, 0, 0, 0, 0, 2, 3, 3, 3, 3, 3, 0, 3, 3, 0, 3, 3, 1, 2, 2, 1, 4, 4, 4, 4, 4, 4, 4, 4, 4, 4, 4, 4, 4, 4, 4, 4, 4, 4, 4, 4, 4, 4, 4, 4, 4, 4, 4, 4, 4, 4, 4, 4, 4, 4, 4, 4, 4, 4, 4, 4])
me_sphere_002.materials.append(mat_skin)
me_sphere_002.materials.append(mat_robe)
me_sphere_002.materials.append(mat_hair)
me_sphere_002.materials.append(mat_eye)
me_sphere_002.materials.append(mat_brown)
me_sphere_002.use_remesh_preserve_volume = False
me_sphere_002.use_remesh_preserve_attributes = False
me_sphere_002.use_mirror_vertex_groups = False
me_sphere_002.update()
arm_armature = bpy.data.armatures.new('Armature')  # bones are not reproduced

# ---- objects
ob_armature = bpy.data.objects.new('Armature', arm_armature)
ob_body = bpy.data.objects.new('body', me_sphere_002)
ob_lamp = bpy.data.objects.new('Lamp', light_lamp)
ob_camera = bpy.data.objects.new('Camera', cam_camera)
ob_base = bpy.data.objects.new('base', None)
ob_empty_001 = bpy.data.objects.new('Empty.001', None)
ob_empty_003 = bpy.data.objects.new('Empty.003', None)
ob_empty_004 = bpy.data.objects.new('Empty.004', None)
ob_empty = bpy.data.objects.new('Empty', None)

# ---- transforms, parenting, visibility, modifiers, constraints
ob_armature.parent = ob_base
ob_armature.matrix_parent_inverse = Matrix(((0.1808, 0.0, 0.0, 0.0), (0.0, -7.903e-09, 0.1808, 0.3422), (0.0, -0.1808, -7.903e-09, -1.496e-08), (0.0, 0.0, 0.0, 1.0)))
ob_armature.location = (0.0, 0.2017, -0.5635)
ob_armature.show_in_front = True
ob_armature.lineart.crease_threshold = 0.0
ob_body.parent = ob_armature
ob_body.matrix_parent_inverse = Matrix(((1.879, 0.0, 7.001e-09, -3.755e-10), (0.0, 1.879, 0.0, -0.2017), (-7.001e-09, -6.274e-15, 1.879, -1.43), (0.0, 0.0, 0.0, 1.0)))
ob_body.location = (2.363e-16, 0.172, 1.088)
ob_body.scale = (0.5321, 0.5321, 0.5321)
ob_body.lineart.crease_threshold = 0.0
_vg = ob_body.vertex_groups.new(name='Bone')
for _i, _w in zip([0, 1, 2, 3, 4, 5, 79, 81, 83, 85, 91, 93, 113, 114, 115, 116, 117, 157, 158, 159, 160, 162, 167, 168, 169, 170, 171, 172, 175, 176, 177, 179, 180, 181, 183, 184, 185, 186, 187, 188, 189, 191, 192, 193, 194, 195, 196, 208, 214, 215, 223, 224, 236, 301, 302, 303, 304, 305, 306, 380, 382, 384, 386, 392, 394, 414, 415, 416, 417, 418, 458, 459, 460, 461, 463, 468, 469, 470, 471, 472, 473, 476, 477, 478, 480, 481, 482, 484, 485, 486, 487, 488, 489, 490, 492, 493, 494, 495, 496, 497, 509, 515, 516, 524, 525, 537, 602, 603, 604, 605, 606, 607, 608, 611, 612, 614, 615, 616, 617, 618, 619, 633], [0.7533, 1.0, 1.0, 1.0, 1.0, 1.0, 0.1964, 1.0, 1.0, 0.1829, 0.9777, 1.0, 0.0, 0.0, 0.0, 0.0, 0.0, 0.0, 0.0, 0.0, 0.0, 0.0, 0.0, 0.0, 0.0, 0.0, 0.0, 0.0, 1.0, 1.0, 0.8842, 1.0, 1.0, 0.0, 1.0, 1.0, 0.7775, 0.0, 0.0001654, 0.5597, 0.2206, 0.1491, 0.1054, 0.4212, 0.237, 0.02797, 0.0, 0.004689, 0.2045, 7.316e-05, 0.003183, 0.001052, 0.1386, 0.7533, 1.0, 1.0, 1.0, 1.0, 1.0, 0.1964, 1.0, 1.0, 0.1829, 0.9777, 1.0, 0.0, 0.0, 0.0, 0.0, 0.0, 0.0, 0.0, 0.0, 0.0, 0.0, 0.0, 0.0, 0.0, 0.0, 0.0, 0.0, 1.0, 1.0, 0.8842, 1.0, 1.0, 0.0, 1.0, 1.0, 0.7775, 0.0, 0.0001654, 0.5597, 0.2206, 0.1491, 0.1054, 0.4212, 0.237, 0.02797, 0.0, 0.004689, 0.2045, 7.316e-05, 0.003183, 0.001052, 0.1386, 0.07838, 1.0, 1.0, 1.0, 1.0, 1.0, 1.0, 1.0, 0.4572, 1.0, 0.9477, 0.2243, 1.0, 1.0, 0.5917, 0.03611]): _vg.add([_i], _w, 'REPLACE')
_vg = ob_body.vertex_groups.new(name='Bone.002')
for _i, _w in zip([0, 1, 2, 3, 4, 5, 175, 183, 206, 207, 208, 212, 213, 214, 215, 219, 220, 221, 222, 223, 224, 225, 226, 230, 231, 235, 236, 237, 238, 239, 240, 241, 245, 246, 247, 248, 249, 250, 251, 252, 253, 254, 255, 256, 257, 258, 259, 260, 261, 262, 263, 264, 265, 266, 267, 268, 269, 270, 271, 272, 273, 274, 275, 276, 277, 278, 279, 280, 281, 282, 283, 284, 285, 286, 287, 288, 289, 290, 291, 292, 295, 301, 302, 303, 304, 305, 306, 476, 484, 507, 508, 509, 513, 514, 515, 516, 520, 521, 522, 523, 524, 525, 526, 527, 531, 532, 536, 537, 538, 539, 540, 541, 542, 546, 547, 548, 549, 550, 551, 552, 553, 554, 555, 556, 557, 558, 559, 560, 561, 562, 563, 564, 565, 566, 567, 568, 569, 570, 571, 572, 573, 574, 575, 576, 577, 578, 579, 580, 581, 582, 583, 584, 585, 586, 587, 588, 589, 590, 591, 592, 593, 596, 602, 603, 604, 606, 611, 620, 625, 626, 627, 628, 632, 633, 634, 635], [0.4806, 0.1395, 0.4157, 0.1088, 0.5205, 0.1651, 0.007095, 0.02872, 0.01647, 0.07093, 0.2521, 0.004882, 0.05625, 0.1522, 0.3114, 0.008656, 0.05976, 0.1626, 0.2836, 0.2962, 0.1552, 0.0566, 0.0002613, 0.06043, 0.01022, 0.3177, 0.1862, 0.1241, 0.09529, 0.1017, 0.09667, 0.1038, 0.2764, 0.1685, 0.07417, 0.1075, 0.009441, 0.01119, 0.01507, 0.02007, 0.02786, 0.042, 0.0508, 0.05453, 0.0559, 0.01573, 0.01707, 0.0214, 0.02842, 0.03774, 0.04695, 0.05237, 0.01987, 0.0196, 0.02263, 0.02804, 0.03533, 0.04359, 0.05083, 0.01983, 0.01935, 0.02224, 0.02761, 0.03491, 0.04342, 0.05094, 0.01566, 0.0158, 0.02004, 0.02708, 0.03624, 0.04618, 0.05254, 0.009431, 0.01134, 0.01716, 0.02842, 0.042, 0.05101, 0.05533, 0.001019, 0.4806, 0.1395, 0.4157, 0.1088, 0.5205, 0.1651, 0.007095, 0.02872, 0.01647, 0.07093, 0.2521, 0.004882, 0.05625, 0.1522, 0.3114, 0.008656, 0.05976, 0.1626, 0.2836, 0.2962, 0.1552, 0.0566, 0.0002613, 0.06043, 0.01022, 0.3177, 0.1862, 0.1241, 0.09529, 0.1017, 0.09667, 0.1038, 0.2764, 0.1685, 0.07417, 0.1075, 0.009441, 0.01119, 0.01507, 0.02007, 0.02786, 0.042, 0.0508, 0.05453, 0.0559, 0.01573, 0.01707, 0.0214, 0.02842, 0.03774, 0.04695, 0.05237, 0.01987, 0.0196, 0.02263, 0.02804, 0.03533, 0.04359, 0.05083, 0.01983, 0.01935, 0.02224, 0.02761, 0.03491, 0.04342, 0.05094, 0.01566, 0.0158, 0.02004, 0.02708, 0.03624, 0.04618, 0.05254, 0.009431, 0.01134, 0.01716, 0.02842, 0.042, 0.05101, 0.05533, 0.001019, 0.1088, 0.7108, 0.4735, 0.03587, 0.09483, 0.02334, 0.01485, 0.05886, 0.1619, 0.2752, 0.08113, 0.2979, 0.1003, 0.1473]): _vg.add([_i], _w, 'REPLACE')
_vg = ob_body.vertex_groups.new(name='Bone.001')
for _i, _w in zip([0, 1, 2, 3, 4, 5, 175, 203, 204, 205, 206, 207, 208, 209, 210, 211, 212, 213, 214, 215, 216, 217, 218, 219, 220, 221, 222, 223, 224, 225, 226, 227, 228, 229, 230, 231, 232, 233, 234, 235, 236, 237, 238, 239, 240, 241, 242, 243, 244, 245, 246, 247, 248, 249, 250, 251, 252, 253, 254, 255, 256, 257, 258, 259, 260, 261, 262, 263, 264, 265, 266, 267, 268, 269, 270, 271, 272, 273, 274, 275, 276, 277, 278, 279, 280, 281, 282, 283, 284, 285, 286, 287, 288, 289, 290, 291, 292, 293, 294, 295, 296, 297, 298, 299, 300, 301, 302, 303, 304, 305, 306, 476, 504, 505, 506, 507, 508, 509, 510, 511, 512, 513, 514, 515, 516, 517, 518, 519, 520, 521, 522, 523, 524, 525, 526, 527, 528, 529, 530, 531, 532, 533, 534, 535, 536, 537, 538, 539, 540, 541, 542, 543, 544, 545, 546, 547, 548, 549, 550, 551, 552, 553, 554, 555, 556, 557, 558, 559, 560, 561, 562, 563, 564, 565, 566, 567, 568, 569, 570, 571, 572, 573, 574, 575, 576, 577, 578, 579, 580, 581, 582, 583, 584, 585, 586, 587, 588, 589, 590, 591, 592, 593, 594, 595, 596, 597, 598, 599, 600, 601, 602, 603, 604, 606, 607, 620, 621, 622, 623, 624, 625, 626, 627, 628, 629, 630, 631, 632, 633, 634, 635], [0.2741, 0.1158, 0.2347, 0.06809, 0.2068, 0.06274, 0.01993, 0.9955, 0.9904, 0.9779, 0.9505, 0.8928, 0.5918, 0.9959, 0.992, 0.9822, 0.961, 0.9194, 0.7854, 0.6132, 0.996, 0.9922, 0.9827, 0.9642, 0.9274, 0.8083, 0.6718, 0.6559, 0.8041, 0.9245, 0.9667, 0.984, 0.9925, 0.9955, 0.9092, 0.9555, 0.9792, 0.9912, 0.9951, 0.5391, 0.7154, 0.8087, 0.8633, 0.8774, 0.8731, 0.8418, 0.9837, 0.992, 0.9956, 0.6909, 0.8069, 0.913, 0.8751, 0.9655, 0.9646, 0.9623, 0.9593, 0.9547, 0.9465, 0.9408, 0.9363, 0.9345, 0.9622, 0.9612, 0.9586, 0.9544, 0.9489, 0.9434, 0.9388, 0.96, 0.9598, 0.9578, 0.9545, 0.9502, 0.9453, 0.9405, 0.96, 0.9598, 0.9579, 0.9546, 0.9502, 0.9452, 0.9403, 0.9621, 0.9616, 0.9589, 0.9546, 0.9492, 0.9434, 0.9383, 0.9653, 0.964, 0.9603, 0.9534, 0.9454, 0.9396, 0.9348, 0.9739, 0.9763, 0.9704, 0.9772, 0.9731, 0.9756, 0.9789, 0.9713, 0.2741, 0.1158, 0.2347, 0.06809, 0.2068, 0.06274, 0.01993, 0.9955, 0.9904, 0.9779, 0.9505, 0.8928, 0.5918, 0.9959, 0.992, 0.9822, 0.961, 0.9194, 0.7854, 0.6132, 0.996, 0.9922, 0.9827, 0.9642, 0.9274, 0.8083, 0.6718, 0.6559, 0.8041, 0.9245, 0.9667, 0.984, 0.9925, 0.9955, 0.9092, 0.9555, 0.9792, 0.9912, 0.9951, 0.5391, 0.7154, 0.8087, 0.8633, 0.8774, 0.8731, 0.8418, 0.9837, 0.992, 0.9956, 0.6909, 0.8069, 0.913, 0.8751, 0.9655, 0.9646, 0.9623, 0.9593, 0.9547, 0.9465, 0.9408, 0.9363, 0.9345, 0.9622, 0.9612, 0.9586, 0.9544, 0.9489, 0.9434, 0.9388, 0.96, 0.9598, 0.9578, 0.9545, 0.9502, 0.9453, 0.9405, 0.96, 0.9598, 0.9579, 0.9546, 0.9502, 0.9452, 0.9403, 0.9621, 0.9616, 0.9589, 0.9546, 0.9492, 0.9434, 0.9383, 0.9653, 0.964, 0.9603, 0.9534, 0.9454, 0.9396, 0.9348, 0.9739, 0.9763, 0.9704, 0.9772, 0.9731, 0.9756, 0.9789, 0.9713, 0.7077, 0.1336, 0.01074, 0.202, 0.04348, 0.9485, 0.9971, 0.9958, 0.9916, 0.9812, 0.9623, 0.9319, 0.8154, 0.685, 0.9953, 0.9902, 0.9773, 0.8881, 0.6093, 0.8847, 0.8009]): _vg.add([_i], _w, 'REPLACE')
_vg = ob_body.vertex_groups.new(name='Bone_L.001')
for _i, _w in zip([79, 80, 89, 91, 93, 100, 137, 139, 163, 165, 176, 179, 180, 183, 184, 185, 191, 222, 245, 301, 302, 303, 304, 305, 306, 380, 382, 384, 386, 388, 390, 392, 394, 412, 413, 414, 415, 416, 417, 419, 452, 453, 454, 455, 456, 457, 458, 459, 460, 461, 462, 463, 464, 465, 466, 467, 468, 475, 476, 477, 478, 480, 481, 484, 485, 486, 489, 490, 491, 492, 493, 494, 495, 502, 508, 509, 515, 516, 522, 523, 524, 525, 536, 537, 538, 539, 542, 546, 547, 548, 549, 556, 557, 558, 564, 565, 571, 572, 578, 579, 586, 602, 603, 604, 605, 606, 607, 608, 611, 612, 617, 618, 626, 627, 628, 633, 634], [0.0, 0.0, 0.0, 0.0, 0.0, 0.0, 0.0, 0.0, 0.0, 0.0, 0.0, 0.0, 0.0, 0.0, 0.0, 0.0, 0.0, 0.0, 0.0, 0.0, 0.6896, 0.3195, 0.8015, 0.1023, 0.6833, 0.9428, 0.9174, 0.9551, 0.9475, 0.9565, 0.9594, 0.9675, 0.9129, 0.1028, 0.1425, 0.1554, 0.1495, 0.1202, 0.06482, 0.04889, 0.8433, 0.9594, 0.9561, 0.8241, 0.9572, 0.8165, 0.9603, 0.822, 0.969, 0.8359, 0.9785, 0.8279, 0.9766, 0.5094, 0.9767, 0.8505, 0.0, 0.0, 0.8337, 0.0, 0.0, 0.2147, 0.0, 0.8143, 0.0, 0.0, 0.0, 0.0, 0.0, 0.0, 0.0, 0.0, 0.0, 0.0, 0.001091, 0.129, 0.05051, 0.0, 0.0, 0.0, 0.0, 0.007706, 0.0, 0.08267, 0.05017, 0.01657, 0.0374, 0.0, 0.0, 0.0, 0.0, 0.0, 0.0, 0.0, 0.0, 0.0, 0.0, 0.0, 0.0, 0.0, 0.0, 0.0, 0.0, 0.0, 0.0, 0.0, 0.0, 0.0, 0.0, 0.0, 0.0, 0.0, 0.0, 0.0, 0.0, 0.0, 0.0]): _vg.add([_i], _w, 'REPLACE')
_vg = ob_body.vertex_groups.new(name='Bone_L.003')
for _i, _w in zip([379, 381, 383, 385, 387, 389, 391, 393, 400, 401, 402, 412, 413, 414, 415, 416, 417, 418, 419, 438, 439, 440, 441, 442, 443, 444, 445, 446, 447, 448, 449, 450, 451, 452, 453, 454, 455, 456, 457, 458, 459, 461, 463, 465, 467, 468, 469, 470, 471, 472, 473, 474, 475, 483, 488, 498, 499, 500, 501, 502, 503], [0.05059, 0.08889, 0.1143, 0.09279, 0.05171, 0.04399, 0.04236, 0.04779, 0.01249, 0.02168, 0.02568, 0.8843, 0.8406, 0.8246, 0.833, 0.8697, 0.932, 0.9877, 0.948, 0.06192, 0.04296, 0.04154, 0.03197, 0.06495, 0.07348, 0.2136, 0.2278, 0.2235, 0.1874, 0.2118, 0.2095, 0.2139, 0.1788, 0.1523, 0.004485, 0.009257, 0.1703, 0.01316, 0.1775, 0.00942, 0.1729, 0.1611, 0.1711, 0.4906, 0.1484, 0.9234, 0.8713, 0.8582, 0.8679, 0.9133, 0.9694, 0.9889, 0.978, 0.4536, 0.4555, 0.4594, 0.4959, 0.7717, 0.8252, 0.7897, 0.4984]): _vg.add([_i], _w, 'REPLACE')
_vg = ob_body.vertex_groups.new(name='Bone_L.002')
for _i, _w in zip([379, 381, 383, 385, 387, 389, 391, 393, 396, 399, 400, 401, 402, 403, 404, 405, 407, 408, 409, 432, 435, 436, 438, 439, 440, 441, 442, 443, 444, 445, 446, 447, 448, 449, 450, 451, 468, 469, 470, 471, 472, 483, 488, 498, 499, 500, 501, 502, 503], [0.1605, 0.2203, 0.2574, 0.2047, 0.1557, 0.1366, 0.1361, 0.1396, 0.02984, 0.02142, 0.08888, 0.1018, 0.0903, 0.002608, 0.009157, 0.015, 0.06244, 0.05297, 0.05929, 0.02134, 0.02611, 0.03049, 0.1701, 0.1188, 0.1637, 0.1195, 0.1554, 0.1808, 0.5095, 0.4848, 0.4977, 0.6004, 0.6094, 0.6257, 0.6075, 0.6268, 0.05753, 0.0902, 0.09686, 0.0906, 0.06309, 0.4424, 0.4504, 0.4434, 0.4532, 0.1835, 0.1391, 0.1705, 0.4597]): _vg.add([_i], _w, 'REPLACE')
_vg = ob_body.vertex_groups.new(name='Bone_L.004')
for _i, _w in zip([379, 381, 383, 385, 387, 389, 391, 393, 395, 396, 397, 398, 399, 400, 401, 402, 403, 404, 405, 406, 407, 408, 409, 410, 411, 420, 421, 422, 423, 424, 425, 426, 427, 428, 429, 430, 431, 432, 433, 434, 435, 436, 437, 438, 439, 440, 441, 442, 443, 444, 445, 446, 447, 448, 449, 450, 451, 483, 488, 498, 499, 500, 501, 502, 503], [0.7887, 0.6902, 0.6274, 0.7018, 0.7924, 0.8163, 0.8177, 0.8115, 0.9785, 0.9469, 0.9793, 0.9831, 0.9518, 0.8796, 0.8621, 0.8716, 0.9646, 0.9601, 0.9564, 0.9948, 0.9149, 0.9258, 0.9196, 0.9908, 0.9901, 0.9893, 0.9921, 0.9896, 0.9812, 0.9825, 0.9797, 0.9953, 0.9935, 0.9942, 0.9912, 0.99, 0.991, 0.9507, 0.9677, 0.9665, 0.9482, 0.9449, 0.9718, 0.7675, 0.8344, 0.7902, 0.8392, 0.7792, 0.7452, 0.2755, 0.2856, 0.2772, 0.2115, 0.1786, 0.1647, 0.1785, 0.1939, 0.1002, 0.09094, 0.09357, 0.04881, 0.03834, 0.02085, 0.02873, 0.03141]): _vg.add([_i], _w, 'REPLACE')
_vg = ob_body.vertex_groups.new(name='Bone_R.001')
for _i, _w in zip([0, 1, 2, 3, 4, 5, 79, 81, 83, 85, 87, 89, 91, 93, 111, 112, 113, 114, 115, 116, 118, 151, 152, 153, 154, 155, 156, 157, 158, 159, 160, 161, 162, 163, 164, 165, 166, 167, 174, 175, 176, 177, 179, 180, 183, 184, 185, 188, 189, 190, 191, 192, 193, 194, 201, 207, 208, 214, 215, 221, 222, 223, 224, 235, 236, 237, 238, 241, 245, 246, 247, 248, 255, 256, 257, 263, 264, 270, 271, 277, 278, 285, 380, 381, 390, 392, 394, 401, 438, 440, 464, 466, 477, 480, 481, 484, 485, 486, 492, 523, 546, 602, 603, 604, 605, 606, 607, 608, 611, 612, 617, 618, 626, 627, 628, 633, 634], [0.0, 0.6896, 0.3195, 0.8015, 0.1023, 0.6833, 0.9428, 0.9174, 0.9551, 0.9475, 0.9565, 0.9594, 0.9675, 0.9129, 0.1028, 0.1425, 0.1554, 0.1495, 0.1202, 0.06482, 0.04889, 0.8433, 0.9594, 0.9561, 0.8241, 0.9572, 0.8165, 0.9603, 0.822, 0.969, 0.8359, 0.9785, 0.8279, 0.9766, 0.5094, 0.9767, 0.8505, 0.0, 0.0, 0.8337, 0.0, 0.0, 0.2147, 0.0, 0.8143, 0.0, 0.0, 0.0, 0.0, 0.0, 0.0, 0.0, 0.0, 0.0, 0.0, 0.001091, 0.129, 0.05051, 0.0, 0.0, 0.0, 0.0, 0.007706, 0.0, 0.08267, 0.05017, 0.01657, 0.0374, 0.0, 0.0, 0.0, 0.0, 0.0, 0.0, 0.0, 0.0, 0.0, 0.0, 0.0, 0.0, 0.0, 0.0, 0.0, 0.0, 0.0, 0.0, 0.0, 0.0, 0.0, 0.0, 0.0, 0.0, 0.0, 0.0, 0.0, 0.0, 0.0, 0.0, 0.0, 0.0, 0.0, 0.0, 0.0, 0.0, 0.0, 0.0, 0.0, 0.0, 0.0, 0.0, 0.0, 0.0, 0.0, 0.0, 0.0, 0.0, 0.0]): _vg.add([_i], _w, 'REPLACE')
_vg = ob_body.vertex_groups.new(name='Bone_R.003')
for _i, _w in zip([78, 80, 82, 84, 86, 88, 90, 92, 99, 100, 101, 111, 112, 113, 114, 115, 116, 117, 118, 137, 138, 139, 140, 141, 142, 143, 144, 145, 146, 147, 148, 149, 150, 151, 152, 153, 154, 155, 156, 157, 158, 160, 162, 164, 166, 167, 168, 169, 170, 171, 172, 173, 174, 182, 187, 197, 198, 199, 200, 201, 202], [0.05059, 0.08889, 0.1143, 0.09279, 0.05171, 0.04399, 0.04236, 0.04779, 0.01255, 0.0217, 0.0257, 0.8843, 0.8406, 0.8246, 0.833, 0.8697, 0.932, 0.9877, 0.948, 0.06193, 0.04299, 0.04157, 0.03201, 0.06496, 0.07349, 0.2136, 0.2278, 0.2235, 0.1874, 0.2118, 0.2095, 0.2139, 0.1788, 0.1523, 0.004485, 0.009257, 0.1703, 0.01316, 0.1775, 0.00942, 0.1729, 0.1611, 0.1711, 0.4906, 0.1484, 0.9234, 0.8713, 0.8582, 0.8679, 0.9133, 0.9694, 0.9889, 0.978, 0.4536, 0.4555, 0.4594, 0.4959, 0.7717, 0.8252, 0.7897, 0.4984]): _vg.add([_i], _w, 'REPLACE')
_vg = ob_body.vertex_groups.new(name='Bone_R.002')
for _i, _w in zip([78, 80, 82, 84, 86, 88, 90, 92, 95, 98, 99, 100, 101, 102, 103, 104, 106, 107, 108, 131, 134, 135, 137, 138, 139, 140, 141, 142, 143, 144, 145, 146, 147, 148, 149, 150, 167, 168, 169, 170, 171, 182, 187, 197, 198, 199, 200, 201, 202], [0.1605, 0.2203, 0.2575, 0.2047, 0.1557, 0.1366, 0.1361, 0.1396, 0.02984, 0.02142, 0.08897, 0.1019, 0.09033, 0.002563, 0.009132, 0.01494, 0.06261, 0.05302, 0.05932, 0.02136, 0.0261, 0.03165, 0.1702, 0.1188, 0.1637, 0.1195, 0.1554, 0.1808, 0.5095, 0.4848, 0.4977, 0.6004, 0.6094, 0.6257, 0.6075, 0.6268, 0.05753, 0.09021, 0.09686, 0.0906, 0.06309, 0.4424, 0.4504, 0.4434, 0.4532, 0.1835, 0.1391, 0.1705, 0.4597]): _vg.add([_i], _w, 'REPLACE')
_vg = ob_body.vertex_groups.new(name='Bone_R.004')
for _i, _w in zip([78, 80, 82, 84, 86, 88, 90, 92, 94, 95, 96, 97, 98, 99, 100, 101, 102, 103, 104, 105, 106, 107, 108, 109, 110, 119, 120, 121, 122, 123, 124, 125, 126, 127, 128, 129, 130, 131, 132, 133, 134, 135, 136, 137, 138, 139, 140, 141, 142, 143, 144, 145, 146, 147, 148, 149, 150, 182, 187, 197, 198, 199, 200, 201, 202, 636, 637, 638, 639, 640, 641, 642, 643, 644, 645, 646, 647, 648, 649, 650, 651, 652, 653, 654, 655, 656, 657, 658, 659, 660, 661, 662, 663, 664, 665, 666, 667, 668, 669, 670, 671, 672, 673, 674, 675, 676, 677], [0.7887, 0.6902, 0.6273, 0.7018, 0.7924, 0.8163, 0.8177, 0.8115, 0.9785, 0.9469, 0.9793, 0.983, 0.9518, 0.8795, 0.862, 0.8715, 0.9647, 0.9601, 0.9564, 0.9948, 0.9147, 0.9258, 0.9195, 0.9908, 0.9901, 0.9894, 0.9922, 0.9894, 0.9813, 0.9827, 0.9798, 0.9953, 0.9935, 0.9942, 0.9912, 0.99, 0.991, 0.9507, 0.9676, 0.9665, 0.9482, 0.9441, 0.9717, 0.7675, 0.8343, 0.7902, 0.8392, 0.7791, 0.7452, 0.2755, 0.2856, 0.2772, 0.2115, 0.1786, 0.1647, 0.1785, 0.1939, 0.1002, 0.09093, 0.09357, 0.04881, 0.03834, 0.02086, 0.02873, 0.03141, 1.0, 1.0, 1.0, 1.0, 1.0, 1.0, 1.0, 1.0, 1.0, 1.0, 1.0, 1.0, 1.0, 1.0, 1.0, 1.0, 1.0, 1.0, 1.0, 1.0, 1.0, 1.0, 1.0, 1.0, 1.0, 1.0, 1.0, 1.0, 1.0, 1.0, 1.0, 1.0, 1.0, 1.0, 1.0, 1.0, 1.0, 1.0, 1.0, 1.0, 1.0, 1.0]): _vg.add([_i], _w, 'REPLACE')
_vg = ob_body.vertex_groups.new(name='root.001')
for _i, _w in zip([6, 7, 8, 9, 10, 11, 12, 13, 14, 15, 16, 17, 18, 19, 20, 21, 22, 23, 24, 25, 26, 27, 28, 29, 30, 31, 32, 33, 34, 35, 36, 37, 38, 39, 40, 41, 42, 43, 44, 45, 46, 47, 48, 52, 53, 54, 55, 56, 57, 58, 59, 60, 61, 62, 63, 64, 65, 66, 67, 68, 69, 70, 71, 72, 73, 74, 75, 76, 77, 111, 176, 177, 178, 180, 181, 184, 185, 186, 188, 189, 190, 191, 192, 193, 194, 195, 196, 243, 307, 308, 309, 310, 311, 312, 313, 314, 315, 316, 317, 318, 319, 320, 321, 322, 323, 324, 325, 326, 327, 328, 329, 330, 331, 332, 333, 334, 335, 336, 337, 338, 339, 340, 341, 342, 343, 344, 345, 346, 347, 348, 349, 353, 354, 355, 356, 357, 358, 359, 360, 361, 362, 363, 364, 365, 366, 367, 368, 369, 370, 371, 372, 373, 374, 375, 376, 377, 378, 412, 477, 478, 479, 481, 482, 485, 486, 487, 489, 490, 491, 492, 493, 494, 495, 496, 497, 544, 605, 606, 607, 608, 609, 610, 612, 613, 614, 615, 616, 617, 618, 619], [0.0, 0.09433, 0.0, 0.0, 0.0, 0.0, 0.0, 0.0, 0.0, 0.0, 0.0, 0.0, 0.0, 0.0, 0.0, 0.0, 0.0, 0.0, 0.0, 0.0, 0.0, 0.0, 0.0, 0.0, 0.0, 0.0, 0.0, 0.0, 0.0, 0.0, 0.0, 0.0, 0.0, 0.0, 0.0, 0.0, 0.0, 0.0, 0.0, 0.0, 0.0, 0.08188, 0.01741, 0.06257, 0.1073, 0.0, 0.0, 0.0, 0.0, 0.0, 0.0, 0.0, 0.0, 0.0, 0.0, 0.0, 0.0, 0.0, 0.0, 0.0, 0.0, 0.0, 0.0, 0.0, 0.0, 0.0, 0.0, 0.0, 0.0, 0.0327, 0.0211, 0.0, 1.0, 0.0, 0.6067, 0.07732, 0.0, 1.0, 1.0, 1.0, 1.0, 1.0, 0.02321, 1.0, 1.0, 1.0, 1.0, 0.04831, 0.0, 0.09433, 0.0, 0.0, 0.0, 0.0, 0.0, 0.0, 0.0, 0.0, 0.0, 0.0, 0.0, 0.0, 0.0, 0.0, 0.0, 0.0, 0.0, 0.0, 0.0, 0.0, 0.0, 0.0, 0.0, 0.0, 0.0, 0.0, 0.0, 0.0, 0.0, 0.0, 0.0, 0.0, 0.0, 0.0, 0.0, 0.0, 0.0, 0.0, 0.0, 0.08188, 0.01741, 0.06257, 0.1073, 0.0, 0.0, 0.0, 0.0, 0.0, 0.0, 0.0, 0.0, 0.0, 0.0, 0.0, 0.0, 0.0, 0.0, 0.0, 0.0, 0.0, 0.0, 0.0, 0.0, 0.0, 0.0, 0.0, 0.0, 0.0327, 0.0211, 0.0, 1.0, 0.0, 0.6067, 0.07732, 0.0, 1.0, 1.0, 1.0, 1.0, 1.0, 0.02321, 1.0, 1.0, 1.0, 1.0, 0.04831, 0.09097, 0.01365, 0.1443, 0.02851, 1.0, 0.7299, 1.0, 1.0, 0.6535, 0.8666, 1.0, 1.0, 1.0, 0.8581]): _vg.add([_i], _w, 'REPLACE')
_vg = ob_body.vertex_groups.new(name='root.001_L.001')
for _i, _w in zip([7, 47, 48, 51, 52, 53, 181, 194, 195, 348, 349, 350, 351, 352, 353, 354, 379, 380, 381, 382, 387, 389, 391, 393, 394, 395, 396, 397, 398, 399, 403, 404, 405, 406, 409, 410, 411, 414, 415, 416, 417, 418, 420, 421, 422, 423, 424, 425, 426, 427, 428, 429, 430, 431, 433, 434, 435, 437, 438, 443, 444, 445, 447, 448, 449, 450, 463, 465, 469, 470, 471, 476, 477, 478, 479, 480, 481, 482, 483, 484, 485, 486, 487, 488, 489, 490, 491, 492, 493, 494, 495, 496, 497, 607, 608, 609, 610, 612, 613, 614, 615, 616, 617, 618, 619], [0.0, 0.0, 0.0, 1.0, 0.0, 0.0, 0.0, 0.0, 0.0, 0.02126, 0.08272, 0.09023, 0.0857, 0.1237, 0.06643, 0.009289, 0.0116, 0.007343, 0.0, 0.01836, 0.0, 0.0, 0.0, 0.0, 0.0, 0.0, 0.0, 0.0, 0.0, 0.0, 0.0, 0.0, 0.0, 0.0, 0.0, 0.0, 0.0, 0.0, 0.0, 0.0, 0.0, 0.0, 0.0, 0.0, 0.0, 0.0, 0.0, 0.0, 0.0, 0.0, 0.0, 0.0, 0.0, 0.0, 0.0, 0.0, 0.0, 0.0, 0.0, 0.0, 0.0, 0.0, 0.0, 0.0, 0.0, 0.0, 0.0, 0.0, 0.0, 0.0, 0.0, 0.003221, 0.0, 0.0, 1.0, 0.1278, 0.0, 1.0, 0.0, 0.0, 0.0, 0.0, 0.6852, 0.0, 0.2663, 0.7822, 1.0, 0.0, 0.8186, 1.0, 0.0, 1.0, 1.0, 0.0, 0.0, 0.2763, 0.0, 0.0, 0.0, 0.07404, 0.1133, 0.1017, 0.0, 0.0, 0.0]): _vg.add([_i], _w, 'REPLACE')
_vg = ob_body.vertex_groups.new(name='Bone.003a_L')
for _i, _w in zip([307, 308, 309, 311, 312, 313, 315, 316, 319, 328, 332, 333, 334, 336, 337, 338, 340, 341, 342, 343, 344, 345, 346, 347, 348, 349, 350, 351, 352, 353, 354, 479, 482, 487, 489, 490, 491, 492, 493, 494, 496, 497, 609, 610, 613, 615, 616, 619], [0.1847, 0.8627, 0.0158, 0.1789, 0.104, 0.05797, 0.04907, 0.003305, 0.05315, 0.01174, 0.07362, 0.02897, 0.001666, 0.1926, 0.142, 0.06488, 0.8716, 0.7867, 0.7265, 0.7119, 0.787, 0.8703, 0.9344, 0.9445, 0.8412, 0.8514, 0.8655, 0.8885, 0.8786, 0.808, 0.8317, 0.2546, 0.4577, 0.2322, 0.01182, 0.05203, 0.09493, 0.03925, 0.08184, 0.1615, 0.03334, 0.08138, 0.1124, 0.1337, 0.09171, 0.006864, 0.04041, 0.01333]): _vg.add([_i], _w, 'REPLACE')
_vg = ob_body.vertex_groups.new(name='root.001_L.002')
for _i, _w in zip([307, 309, 310, 311, 312, 313, 314, 315, 316, 317, 318, 319, 320, 321, 322, 323, 324, 328, 329, 330, 331, 332, 333, 334, 335, 336, 337, 338, 339, 340, 341, 342, 343, 344, 345, 346, 347, 361, 362, 363, 364, 365, 366, 370, 371, 372, 373, 374, 375, 376, 377, 378], [0.3873, 0.9237, 0.5807, 0.5158, 0.4644, 0.6866, 0.2171, 0.1516, 0.1118, 0.1161, 0.09083, 0.1256, 0.05624, 0.01536, 0.003628, 0.01128, 0.0363, 0.07508, 0.03247, 0.02175, 0.0299, 0.1716, 0.1102, 0.1037, 0.09155, 0.4288, 0.3533, 0.2753, 0.2167, 0.0623, 0.1144, 0.1332, 0.138, 0.09027, 0.05424, 0.05399, 0.01922, 0.0359, 0.03104, 0.03173, 0.05619, 0.05176, 0.05184, 0.005785, 0.004357, 0.006199, 0.05823, 0.05376, 0.05066, 0.02261, 0.01613, 0.0227]): _vg.add([_i], _w, 'REPLACE')
_vg = ob_body.vertex_groups.new(name='root.001_L.004')
for _i, _w in zip([307, 309, 310, 311, 312, 313, 314, 315, 316, 317, 318, 319, 320, 321, 322, 323, 324, 325, 326, 327, 328, 329, 330, 331, 332, 333, 334, 335, 336, 337, 338, 339, 340, 341, 342, 343, 344, 345, 355, 356, 357, 358, 359, 360, 361, 362, 363, 364, 365, 366, 367, 368, 369, 370, 371, 372, 373, 374, 375, 376, 377, 378], [0.4232, 0.03606, 0.4043, 0.3005, 0.4298, 0.2546, 0.7708, 0.7976, 0.861, 0.8694, 0.901, 0.8199, 0.9242, 0.9587, 0.9685, 0.9657, 0.94, 0.9705, 0.9763, 0.9719, 0.8933, 0.9447, 0.9552, 0.9529, 0.7532, 0.8496, 0.87, 0.8946, 0.3741, 0.5023, 0.659, 0.7625, 0.05174, 0.07776, 0.1209, 0.1332, 0.1111, 0.06686, 0.9735, 0.9756, 0.9757, 0.9763, 0.9783, 0.977, 0.9454, 0.9505, 0.9508, 0.9277, 0.937, 0.9383, 0.9715, 0.9741, 0.9728, 0.9642, 0.9665, 0.9662, 0.9309, 0.9386, 0.9432, 0.9569, 0.962, 0.9589]): _vg.add([_i], _w, 'REPLACE')
_vg = ob_body.vertex_groups.new(name='root.001_R.001')
for _i, _w in zip([47, 48, 49, 50, 51, 52, 53, 78, 79, 80, 81, 86, 88, 90, 92, 93, 94, 95, 96, 97, 98, 102, 103, 104, 105, 108, 109, 110, 113, 114, 115, 116, 117, 119, 120, 121, 122, 123, 124, 125, 126, 127, 128, 129, 130, 132, 133, 134, 136, 137, 142, 143, 144, 146, 147, 148, 149, 162, 164, 168, 169, 170, 175, 176, 177, 178, 179, 180, 181, 182, 183, 184, 185, 186, 187, 188, 189, 190, 191, 192, 193, 194, 195, 196, 308, 348, 349, 352, 353, 354, 482, 495, 496, 607, 608, 609, 610, 612, 613, 614, 615, 616, 617, 618, 619], [0.02126, 0.08272, 0.09023, 0.0857, 0.1237, 0.06643, 0.009289, 0.0116, 0.007343, 0.0, 0.01836, 0.0, 0.0, 0.0, 0.0, 0.0, 0.0, 0.0, 0.0, 0.0, 0.0, 0.0, 0.0, 0.0, 0.0, 0.0, 0.0, 0.0, 0.0, 0.0, 0.0, 0.0, 0.0, 0.0, 0.0, 0.0, 0.0, 0.0, 0.0, 0.0, 0.0, 0.0, 0.0, 0.0, 0.0, 0.0, 0.0, 0.0, 0.0, 0.0, 0.0, 0.0, 0.0, 0.0, 0.0, 0.0, 0.0, 0.0, 0.0, 0.0, 0.0, 0.0, 0.003221, 0.0, 0.0, 1.0, 0.1278, 0.0, 1.0, 0.0, 0.0, 0.0, 0.0, 0.6852, 0.0, 0.2663, 0.7822, 1.0, 0.0, 0.8186, 1.0, 0.0, 1.0, 1.0, 0.0, 0.0, 0.0, 1.0, 0.0, 0.0, 0.0, 0.0, 0.0, 0.0, 0.0, 0.2763, 0.0, 0.0, 0.0, 0.07404, 0.1133, 0.1017, 0.0, 0.0, 0.0]): _vg.add([_i], _w, 'REPLACE')
_vg = ob_body.vertex_groups.new(name='Bone.003a_R')
for _i, _w in zip([6, 7, 8, 10, 11, 12, 14, 15, 18, 27, 31, 32, 33, 35, 36, 37, 39, 40, 41, 42, 43, 44, 45, 46, 47, 48, 49, 50, 51, 52, 53, 178, 181, 186, 188, 189, 190, 191, 192, 193, 195, 196, 609, 610, 613, 615, 616, 619], [0.1847, 0.8627, 0.01579, 0.1789, 0.104, 0.05808, 0.04909, 0.003379, 0.05315, 0.01171, 0.0736, 0.02884, 0.001364, 0.1926, 0.142, 0.06469, 0.8716, 0.7867, 0.7265, 0.7119, 0.787, 0.8703, 0.9344, 0.9445, 0.8412, 0.8514, 0.8655, 0.8885, 0.8786, 0.808, 0.8317, 0.2546, 0.4577, 0.2322, 0.01182, 0.05203, 0.09493, 0.03925, 0.08184, 0.1615, 0.03334, 0.08138, 0.1124, 0.1337, 0.09171, 0.006864, 0.04041, 0.01333]): _vg.add([_i], _w, 'REPLACE')
_vg = ob_body.vertex_groups.new(name='root.001_R.002')
for _i, _w in zip([6, 8, 9, 10, 11, 12, 13, 14, 15, 16, 17, 18, 19, 20, 21, 22, 23, 27, 28, 29, 30, 31, 32, 33, 34, 35, 36, 37, 38, 39, 40, 41, 42, 43, 44, 45, 46, 60, 61, 62, 63, 64, 65, 69, 70, 71, 72, 73, 74, 75, 76, 77], [0.3873, 0.9238, 0.5818, 0.5158, 0.4648, 0.6888, 0.2291, 0.1518, 0.1125, 0.1185, 0.09447, 0.1256, 0.05632, 0.01591, 0.004831, 0.01348, 0.03628, 0.07496, 0.0319, 0.02071, 0.02819, 0.1713, 0.1096, 0.1022, 0.08892, 0.4287, 0.3528, 0.2734, 0.2093, 0.06235, 0.1144, 0.1332, 0.1379, 0.09015, 0.0541, 0.05402, 0.01931, 0.03475, 0.02959, 0.03012, 0.05549, 0.05076, 0.05066, 0.005317, 0.003653, 0.005376, 0.05917, 0.05511, 0.05228, 0.02395, 0.01783, 0.02494]): _vg.add([_i], _w, 'REPLACE')
_vg = ob_body.vertex_groups.new(name='root.001_R.004')
for _i, _w in zip([6, 8, 9, 10, 11, 12, 13, 14, 15, 16, 17, 18, 19, 20, 21, 22, 23, 24, 25, 26, 27, 28, 29, 30, 31, 32, 33, 34, 35, 36, 37, 38, 39, 40, 41, 42, 43, 44, 54, 55, 56, 57, 58, 59, 60, 61, 62, 63, 64, 65, 66, 67, 68, 69, 70, 71, 72, 73, 74, 75, 76, 77], [0.4232, 0.03595, 0.4032, 0.3004, 0.4293, 0.2524, 0.7581, 0.7974, 0.8602, 0.867, 0.8972, 0.8199, 0.9241, 0.9584, 0.9678, 0.9645, 0.94, 0.9705, 0.9763, 0.9719, 0.8935, 0.9451, 0.9558, 0.9538, 0.7534, 0.8503, 0.8717, 0.8975, 0.3743, 0.5029, 0.6611, 0.7706, 0.05169, 0.07773, 0.1209, 0.1332, 0.1113, 0.06701, 0.9732, 0.9753, 0.9752, 0.9761, 0.9782, 0.9767, 0.946, 0.9513, 0.9516, 0.9284, 0.9381, 0.9396, 0.9717, 0.9742, 0.973, 0.9644, 0.9669, 0.9667, 0.9299, 0.9372, 0.9415, 0.9562, 0.9611, 0.9577]): _vg.add([_i], _w, 'REPLACE')
_vg = ob_body.vertex_groups.new(name='root.002')
_vg = ob_body.vertex_groups.new(name='root.003')
_vg = ob_body.vertex_groups.new(name='root.007')
_vg = ob_body.vertex_groups.new(name='root.005')
_vg = ob_body.vertex_groups.new(name='root.006')
_vg = ob_body.vertex_groups.new(name='root.004')
_vg = ob_body.vertex_groups.new(name='Bone_L.005')
for _i, _w in zip([3, 5, 80, 82, 83, 84, 85, 87, 89, 91, 93, 99, 100, 101, 106, 107, 108, 112, 113, 114, 115, 131, 134, 135, 137, 138, 139, 140, 141, 142, 144, 145, 155, 156, 157, 158, 159, 160, 161, 162, 163, 168, 169, 170, 175, 179, 182, 183, 184, 185, 197, 208, 214, 236, 237, 241, 477, 604, 605, 606, 607, 608, 611, 612], [0.0, 0.0005101, 0.0, 0.0, 0.0, 0.0, 0.0, 0.0, 0.0, 0.0, 0.06165, 0.0, 0.0, 0.0, 0.0, 0.0, 0.0, 0.0, 0.0, 0.0, 0.0, 0.0, 0.0, 0.0, 0.0, 0.0, 0.0, 0.0, 0.0, 0.0, 0.0, 0.0, 0.0, 0.0, 0.0, 0.0, 0.0, 0.0, 0.0, 0.0, 0.0, 0.0, 0.0, 0.0, 0.0, 0.02058, 0.0, 0.0, 0.0, 0.0, 0.0, 0.0, 0.0, 0.0, 0.0, 0.0, 0.0, 0.001164, 0.0, 0.0, 0.0, 0.0, 0.0, 0.007591]): _vg.add([_i], _w, 'REPLACE')
_vg = ob_body.vertex_groups.new(name='Bone_L.006')
_vg = ob_body.vertex_groups.new(name='Bone_L.007')
_vg = ob_body.vertex_groups.new(name='Bone_L.008')
_vg = ob_body.vertex_groups.new(name='Bone_R.005')
for _i, _w in zip([176, 304, 306, 381, 383, 384, 385, 386, 388, 390, 392, 394, 400, 401, 402, 407, 408, 409, 413, 414, 415, 416, 432, 435, 436, 438, 439, 440, 441, 442, 443, 445, 446, 456, 457, 458, 459, 460, 461, 462, 463, 464, 469, 470, 471, 476, 480, 483, 484, 485, 486, 498, 509, 515, 537, 538, 542, 604, 605, 606, 607, 608, 611, 612], [0.0, 0.0, 0.0005101, 0.0, 0.0, 0.0, 0.0, 0.0, 0.0, 0.0, 0.0, 0.06165, 0.0, 0.0, 0.0, 0.0, 0.0, 0.0, 0.0, 0.0, 0.0, 0.0, 0.0, 0.0, 0.0, 0.0, 0.0, 0.0, 0.0, 0.0, 0.0, 0.0, 0.0, 0.0, 0.0, 0.0, 0.0, 0.0, 0.0, 0.0, 0.0, 0.0, 0.0, 0.0, 0.0, 0.0, 0.02058, 0.0, 0.0, 0.0, 0.0, 0.0, 0.0, 0.0, 0.0, 0.0, 0.0, 0.001164, 0.0, 0.0, 0.0, 0.0, 0.0, 0.007591]): _vg.add([_i], _w, 'REPLACE')
_vg = ob_body.vertex_groups.new(name='Bone_R.006')
_vg = ob_body.vertex_groups.new(name='Bone_R.007')
_vg = ob_body.vertex_groups.new(name='Bone_R.008')
_vg = ob_body.vertex_groups.new(name='Bone.001_L.001')
for _i, _w in zip([0, 1, 2, 4, 5, 203, 204, 205, 206, 207, 208, 209, 210, 211, 212, 213, 214, 215, 216, 217, 218, 219, 220, 221, 222, 223, 224, 225, 226, 227, 228, 229, 230, 231, 232, 233, 234, 235, 236, 237, 238, 239, 240, 241, 242, 243, 244, 245, 246, 247, 248, 249, 250, 251, 252, 253, 254, 255, 256, 257, 258, 259, 260, 261, 262, 263, 264, 265, 266, 267, 268, 269, 270, 271, 272, 273, 274, 275, 276, 277, 278, 279, 280, 281, 282, 283, 284, 285, 286, 287, 288, 289, 290, 291, 292, 293, 294, 295, 296, 297, 298, 299, 300, 504, 506, 507, 508, 509, 513, 514, 515, 517, 519, 520, 521, 522, 525, 526, 527, 530, 531, 532, 535, 537, 538, 539, 540, 541, 542, 543, 544, 545, 547, 548, 549, 550, 551, 552, 553, 554, 555, 556, 557, 558, 559, 560, 561, 562, 563, 564, 565, 566, 567, 568, 569, 570, 571, 572, 573, 574, 575, 576, 577, 578, 579, 580, 581, 582, 583, 584, 585, 586, 587, 588, 589, 590, 591, 592, 593, 594, 595, 596, 597, 598, 599, 600, 601, 620, 621, 622, 623, 624, 625, 626, 627, 628, 629, 630, 631, 632, 633, 634, 635], [0.0, 0.0, 0.0, 0.0, 0.0, 0.0, 0.0, 0.0, 0.0, 0.0, 0.0, 0.0, 0.0, 0.0, 0.0, 0.0, 0.1306, 0.0, 0.0, 0.0, 0.0, 0.0, 0.0, 0.0, 0.0, 0.0, 0.0, 0.0, 0.0, 0.0, 0.0, 0.0, 0.0, 0.0, 0.0, 0.0, 0.0, 0.0, 0.0, 0.0, 0.9353, 0.0, 0.1249, 0.0, 0.0, 0.0, 0.0, 0.006767, 0.0, 0.0, 0.0, 0.0, 0.0, 0.0, 0.0, 0.0, 0.0, 0.0, 0.0, 0.0, 0.0, 0.0, 0.0, 0.0, 0.0, 0.0, 0.0, 0.0, 0.0, 0.0, 0.0, 0.0, 0.0, 0.0, 0.0, 0.0, 0.0, 0.0, 0.0, 0.0, 0.0, 0.0, 0.0, 0.0, 0.0, 0.0, 0.0, 0.0, 0.0, 0.0, 0.0, 0.0, 0.0, 0.0, 0.0, 0.0, 0.0, 0.0, 0.0, 0.0, 0.0, 0.0, 0.0, 0.0, 0.0, 0.0, 0.0, 0.0, 0.0, 0.0, 0.0, 0.0, 0.0, 0.0, 0.0, 0.0, 0.0, 0.0, 0.0, 0.0, 0.0, 0.0, 0.0, 0.0, 0.0, 0.0, 0.0, 0.0, 0.0, 0.0, 0.0, 0.0, 0.0, 0.0, 0.0, 0.0, 0.0, 0.0, 0.0, 0.0, 0.0, 0.0, 0.0, 0.0, 0.0, 0.0, 0.0, 0.0, 0.0, 0.0, 0.0, 0.0, 0.0, 0.0, 0.0, 0.0, 0.0, 0.0, 0.0, 0.0, 0.0, 0.0, 0.0, 0.0, 0.0, 0.0, 0.0, 0.0, 0.0, 0.0, 0.0, 0.0, 0.0, 0.0, 0.0, 0.0, 0.0, 0.0, 0.0, 0.0, 0.0, 0.0, 0.0, 0.0, 0.0, 0.0, 0.0, 0.0, 0.0, 0.0, 0.0, 0.0, 0.0, 0.0, 0.0, 0.02367, 0.0, 0.0, 0.0, 0.0, 0.0, 0.0, 0.0]): _vg.add([_i], _w, 'REPLACE')
_vg = ob_body.vertex_groups.new(name='Bone.001_L.004')
for _i, _w in zip([213], [0.03677]): _vg.add([_i], _w, 'REPLACE')
_vg = ob_body.vertex_groups.new(name='Bone.001_R.001')
for _i, _w in zip([203, 205, 206, 207, 208, 212, 213, 214, 216, 218, 219, 220, 221, 224, 225, 226, 229, 230, 231, 234, 236, 237, 238, 239, 240, 241, 242, 243, 244, 246, 247, 248, 249, 250, 251, 252, 253, 254, 255, 256, 257, 258, 259, 260, 261, 262, 263, 264, 265, 266, 267, 268, 269, 270, 271, 272, 273, 274, 275, 276, 277, 278, 279, 280, 281, 282, 283, 284, 285, 286, 287, 288, 289, 290, 291, 292, 293, 294, 295, 296, 297, 298, 299, 300, 301, 302, 303, 305, 306, 504, 505, 506, 507, 508, 509, 510, 511, 512, 513, 514, 515, 516, 517, 518, 519, 520, 521, 522, 523, 524, 525, 526, 527, 528, 529, 530, 531, 532, 533, 534, 535, 536, 537, 538, 539, 540, 541, 542, 543, 544, 545, 546, 547, 548, 549, 550, 551, 552, 553, 554, 555, 556, 557, 558, 559, 560, 561, 562, 563, 564, 565, 566, 567, 568, 569, 570, 571, 572, 573, 574, 575, 576, 577, 578, 579, 580, 581, 582, 583, 584, 585, 586, 587, 588, 589, 590, 591, 592, 593, 594, 595, 596, 597, 598, 599, 600, 601, 620, 621, 622, 623, 624, 625, 626, 627, 628, 629, 630, 631, 632, 633, 634, 635], [0.0, 0.0, 0.0, 0.0, 0.0, 0.0, 0.0, 0.0, 0.0, 0.0, 0.0, 0.0, 0.0, 0.0, 0.0, 0.0, 0.0, 0.0, 0.0, 0.0, 0.0, 0.0, 0.0, 0.0, 0.0, 0.0, 0.0, 0.0, 0.0, 0.0, 0.0, 0.0, 0.0, 0.0, 0.0, 0.0, 0.0, 0.0, 0.0, 0.0, 0.0, 0.0, 0.0, 0.0, 0.0, 0.0, 0.0, 0.0, 0.0, 0.0, 0.0, 0.0, 0.0, 0.0, 0.0, 0.0, 0.0, 0.0, 0.0, 0.0, 0.0, 0.0, 0.0, 0.0, 0.0, 0.0, 0.0, 0.0, 0.0, 0.0, 0.0, 0.0, 0.0, 0.0, 0.0, 0.0, 0.0, 0.0, 0.0, 0.0, 0.0, 0.0, 0.0, 0.0, 0.0, 0.0, 0.0, 0.0, 0.0, 0.0, 0.0, 0.0, 0.0, 0.0, 0.0, 0.0, 0.0, 0.0, 0.0, 0.0, 0.1306, 0.0, 0.0, 0.0, 0.0, 0.0, 0.0, 0.0, 0.0, 0.0, 0.0, 0.0, 0.0, 0.0, 0.0, 0.0, 0.0, 0.0, 0.0, 0.0, 0.0, 0.0, 0.0, 0.0, 0.9353, 0.0, 0.1249, 0.0, 0.0, 0.0, 0.0, 0.006767, 0.0, 0.0, 0.0, 0.0, 0.0, 0.0, 0.0, 0.0, 0.0, 0.0, 0.0, 0.0, 0.0, 0.0, 0.0, 0.0, 0.0, 0.0, 0.0, 0.0, 0.0, 0.0, 0.0, 0.0, 0.0, 0.0, 0.0, 0.0, 0.0, 0.0, 0.0, 0.0, 0.0, 0.0, 0.0, 0.0, 0.0, 0.0, 0.0, 0.0, 0.0, 0.0, 0.0, 0.0, 0.0, 0.0, 0.0, 0.0, 0.0, 0.0, 0.0, 0.0, 0.0, 0.0, 0.0, 0.0, 0.0, 0.0, 0.0, 0.0, 0.0, 0.0, 0.0, 0.02367, 0.0, 0.0, 0.0, 0.0, 0.0, 0.0, 0.0]): _vg.add([_i], _w, 'REPLACE')
_vg = ob_body.vertex_groups.new(name='Bone.001_R.004')
for _i, _w in zip([514], [0.03677]): _vg.add([_i], _w, 'REPLACE')
_vg = ob_body.vertex_groups.new(name='Bone.001_L.002')
for _i, _w in zip([2, 3, 4, 5, 203, 204, 205, 206, 207, 208, 209, 210, 211, 212, 213, 214, 226, 227, 228, 229, 230, 231, 232, 233, 234, 236, 237, 241, 505, 506, 508, 511, 512, 513, 514, 515, 518, 519, 520, 521, 525, 526, 527, 528, 529, 532, 533, 534, 539, 540, 541, 543, 548, 584, 585, 586, 591, 592, 593, 594, 595, 600, 601, 620, 630, 631, 633], [0.05501, 0.0, 0.03614, 0.0, 0.0, 0.0, 0.0, 0.0, 0.0, 0.0, 0.0, 0.0, 0.05674, 0.0, 0.07188, 0.05428, 0.03177, 0.01191, 0.0, 0.0, 0.0, 0.0, 0.0, 0.0, 0.0, 0.0, 0.608, 0.4924, 0.0, 0.0, 0.0, 0.0, 0.0, 0.0, 0.0, 0.0, 0.0, 0.0, 0.0, 0.0, 0.0, 0.0, 0.0, 0.0, 0.0, 0.0, 0.0, 0.0, 0.0, 0.0, 0.0, 0.0, 0.0, 0.0, 0.0, 0.0, 0.0, 0.0, 0.0, 0.0, 0.0, 0.0, 0.0, 0.04047, 0.0, 0.0, 0.0]): _vg.add([_i], _w, 'REPLACE')
_vg = ob_body.vertex_groups.new(name='Bone.001_L.003')
for _i, _w in zip([206, 207, 208, 230, 231, 236, 237, 241], [0.02076, 0.0756, 0.05293, 0.0391, 0.002118, 0.0299, 0.1049, 0.08333]): _vg.add([_i], _w, 'REPLACE')
_vg = ob_body.vertex_groups.new(name='Bone.001_R.002')
for _i, _w in zip([204, 205, 207, 210, 211, 212, 213, 214, 217, 218, 219, 220, 224, 225, 226, 227, 228, 231, 232, 233, 238, 239, 240, 242, 247, 283, 284, 285, 290, 291, 292, 293, 294, 299, 300, 303, 304, 305, 306, 504, 505, 506, 507, 508, 509, 510, 511, 512, 513, 514, 515, 527, 528, 529, 530, 531, 532, 533, 534, 535, 537, 538, 542, 620, 630, 631, 633], [0.0, 0.0, 0.0, 0.0, 0.0, 0.0, 0.0, 0.0, 0.0, 0.0, 0.0, 0.0, 0.0, 0.0, 0.0, 0.0, 0.0, 0.0, 0.0, 0.0, 0.0, 0.0, 0.0, 0.0, 0.0, 0.0, 0.0, 0.0, 0.0, 0.0, 0.0, 0.0, 0.0, 0.0, 0.0, 0.05501, 0.0, 0.03614, 0.0, 0.0, 0.0, 0.0, 0.0, 0.0, 0.0, 0.0, 0.0, 0.05674, 0.0, 0.07188, 0.05428, 0.03177, 0.01191, 0.0, 0.0, 0.0, 0.0, 0.0, 0.0, 0.0, 0.0, 0.608, 0.4924, 0.04047, 0.0, 0.0, 0.0]): _vg.add([_i], _w, 'REPLACE')
_vg = ob_body.vertex_groups.new(name='Bone.001_R.003')
for _i, _w in zip([507, 508, 509, 531, 532, 537, 538, 542], [0.02076, 0.0756, 0.05293, 0.0391, 0.002118, 0.0299, 0.1049, 0.08333]): _vg.add([_i], _w, 'REPLACE')
_vg = ob_body.vertex_groups.new(name='Bone.004')
for _i, _w in zip([204, 205, 206, 207, 208, 212, 219, 220, 221, 222, 223, 224, 225, 226, 231, 232, 233, 237, 239, 242, 246, 247, 248, 249, 250, 251, 252, 253, 254, 255, 256, 257, 258, 259, 260, 261, 262, 263, 264, 265, 266, 267, 268, 269, 270, 271, 272, 273, 274, 275, 276, 277, 278, 279, 280, 281, 282, 283, 284, 285, 286, 287, 288, 289, 290, 291, 292, 293, 294, 295, 296, 297, 298, 299, 300, 505, 506, 507, 508, 509, 513, 520, 521, 522, 523, 524, 525, 526, 527, 532, 533, 534, 538, 540, 543, 547, 548, 549, 550, 551, 552, 553, 554, 555, 556, 557, 558, 559, 560, 561, 562, 563, 564, 565, 566, 567, 568, 569, 570, 571, 572, 573, 574, 575, 576, 577, 578, 579, 580, 581, 582, 583, 584, 585, 586, 587, 588, 589, 590, 591, 592, 593, 594, 595, 596, 597, 598, 599, 600, 601, 603, 620, 625, 626, 627, 629, 630, 631, 632, 633, 634, 635], [0.0, 0.0, 0.0, 0.0846, 0.05089, 0.0, 0.0, 0.0, 0.0, 0.0, 0.0, 0.0, 0.0, 0.0, 0.0, 0.0, 0.0, 0.06559, 0.0, 0.0, 0.0, 0.0, 0.0, 0.0, 0.0, 0.0, 0.0, 0.0, 0.0, 0.0, 0.0, 0.0, 0.0, 0.0, 0.0, 0.0, 0.0, 0.0, 0.0, 0.0, 0.0, 0.0, 0.0, 0.0, 0.0, 0.0, 0.0, 0.0, 0.0, 0.0, 0.0, 0.0, 0.0, 0.0, 0.0, 0.0, 0.0, 0.0, 0.0, 0.0, 0.0, 0.0, 0.0, 0.0, 0.0, 0.0, 0.0, 0.0, 0.0, 0.0, 0.0, 0.0, 0.0, 0.0, 0.0, 0.0, 0.0, 0.0, 0.0846, 0.05089, 0.0, 0.0, 0.0, 0.0, 0.0, 0.0, 0.0, 0.0, 0.0, 0.0, 0.0, 0.0, 0.06559, 0.0, 0.0, 0.0, 0.0, 0.0, 0.0, 0.0, 0.0, 0.0, 0.0, 0.0, 0.0, 0.0, 0.0, 0.0, 0.0, 0.0, 0.0, 0.0, 0.0, 0.0, 0.0, 0.0, 0.0, 0.0, 0.0, 0.0, 0.0, 0.0, 0.0, 0.0, 0.0, 0.0, 0.0, 0.0, 0.0, 0.0, 0.0, 0.0, 0.0, 0.0, 0.0, 0.0, 0.0, 0.0, 0.0, 0.0, 0.0, 0.0, 0.0, 0.0, 0.0, 0.0, 0.0, 0.0, 0.0, 0.0, 0.00396, 0.0, 0.0, 0.0, 0.0, 0.01241, 0.0, 0.0, 0.0, 0.4097, 0.0, 0.832]): _vg.add([_i], _w, 'REPLACE')
_vg = ob_body.vertex_groups.new(name='Bone.005')
for _i, _w in zip([635], [0.02956]): _vg.add([_i], _w, 'REPLACE')
_m = ob_body.modifiers.new('Subsurf', 'SUBSURF')
_m.uv_smooth = 'PRESERVE_CORNERS'
_m.quality = 1
_m.render_levels = 1
_m.show_only_control_edges = False
_m = ob_body.modifiers.new('Armature', 'ARMATURE')
_m.object = ob_armature
ob_lamp.location = (4.076, 1.005, 5.904)
ob_lamp.rotation_euler = (0.6503, 0.05522, 1.866)
ob_lamp.lock_rotations_4d = False
ob_lamp.empty_display_type = 'ARROWS'
ob_lamp.color = (0.0, 0.0, 0.0, 0.0)
ob_lamp.lineart.crease_threshold = 0.0
ob_camera.location = (7.481, -6.508, 7.033)
ob_camera.rotation_euler = (1.109, 0.0, 0.8149)
ob_camera.lock_rotations_4d = False
ob_camera.empty_display_type = 'ARROWS'
ob_camera.color = (0.0, 0.0, 0.0, 0.0)
ob_camera.display_type = 'WIRE'
ob_camera.lineart.crease_threshold = 0.0
ob_base.location = (0.0, 0.0, 0.05364)
ob_base.rotation_euler = (1.571, -3.725e-09, 0.0)
ob_base.scale = (2.943, 2.943, 2.943)
ob_base.empty_display_type = 'CIRCLE'
ob_base.empty_display_size = 0.2
ob_base.empty_image_offset = (0.0, 0.0)
ob_base.lineart.crease_threshold = 0.0
ob_empty_001.parent = ob_base
ob_empty_001.matrix_parent_inverse = Matrix(((0.1808, 0.0, 0.0, 0.0), (0.0, -7.903e-09, 0.1808, 0.3422), (0.0, -0.1808, -7.903e-09, -1.496e-08), (0.0, 0.0, 0.0, 1.0)))
ob_empty_001.location = (-0.4359, -1.059, -1.056)
ob_empty_001.empty_display_type = 'SPHERE'
ob_empty_001.empty_display_size = 0.2
ob_empty_001.empty_image_offset = (0.0, 0.0)
ob_empty_001.lineart.crease_threshold = 0.0
ob_empty_003.parent = ob_base
ob_empty_003.matrix_parent_inverse = Matrix(((0.1808, 0.0, 0.0, 0.0), (0.0, -7.903e-09, 0.1808, 0.3422), (0.0, -0.1808, -7.903e-09, -1.496e-08), (0.0, 0.0, 0.0, 1.0)))
ob_empty_003.location = (1.286, 1.605, 0.4472)
ob_empty_003.empty_display_type = 'SPHERE'
ob_empty_003.empty_display_size = 0.2
ob_empty_003.empty_image_offset = (0.0, 0.0)
ob_empty_003.lineart.crease_threshold = 0.0
ob_empty_004.parent = ob_base
ob_empty_004.matrix_parent_inverse = Matrix(((0.1808, 0.0, 0.0, 0.0), (0.0, -7.903e-09, 0.1808, 0.3422), (0.0, -0.1808, -7.903e-09, -1.496e-08), (0.0, 0.0, 0.0, 1.0)))
ob_empty_004.location = (-1.286, 1.605, 0.4472)
ob_empty_004.empty_display_type = 'SPHERE'
ob_empty_004.empty_display_size = 0.2
ob_empty_004.empty_image_offset = (0.0, 0.0)
ob_empty_004.lineart.crease_threshold = 0.0
ob_empty.parent = ob_base
ob_empty.matrix_parent_inverse = Matrix(((0.1808, 0.0, 0.0, 0.0), (0.0, -7.903e-09, 0.1808, 0.3422), (0.0, -0.1808, -7.903e-09, -1.496e-08), (0.0, 0.0, 0.0, 1.0)))
ob_empty.location = (0.4359, -1.059, -1.056)
ob_empty.empty_display_type = 'SPHERE'
ob_empty.empty_display_size = 0.2
ob_empty.empty_image_offset = (0.0, 0.0)
ob_empty.lineart.crease_threshold = 0.0

# ---- collection membership
col_collection_1.objects.link(ob_armature)
col_collection_1.objects.link(ob_body)
col_collection_11.objects.link(ob_lamp)
col_collection_11.objects.link(ob_camera)
col_collection_11.objects.link(ob_base)
col_collection_11.objects.link(ob_empty_001)
col_collection_11.objects.link(ob_empty_003)
col_collection_11.objects.link(ob_empty_004)
col_collection_11.objects.link(ob_empty)

# ---- scene / render settings (as saved in the file)
scene.camera = ob_camera
scene.frame_start = 31; scene.frame_end = 60; scene.frame_set(46)
scene.render.engine = 'BLENDER_EEVEE_NEXT'
scene.render.resolution_percentage = 50
scene.render.fps = 30
scene.render.dither_intensity = 0.0
scene.cycles.use_denoising = False
scene.cycles.samples = 128
scene.cycles.sampling_pattern = 'TABULATED_SOBOL'
scene.cycles.use_adaptive_sampling = False
scene.cycles.use_light_tree = False
scene.cycles.blur_glossy = 0.0
scene.cycles.sample_clamp_indirect = 0.0
scene.view_settings.view_transform = 'Standard'
bpy.context.view_layer.update()
